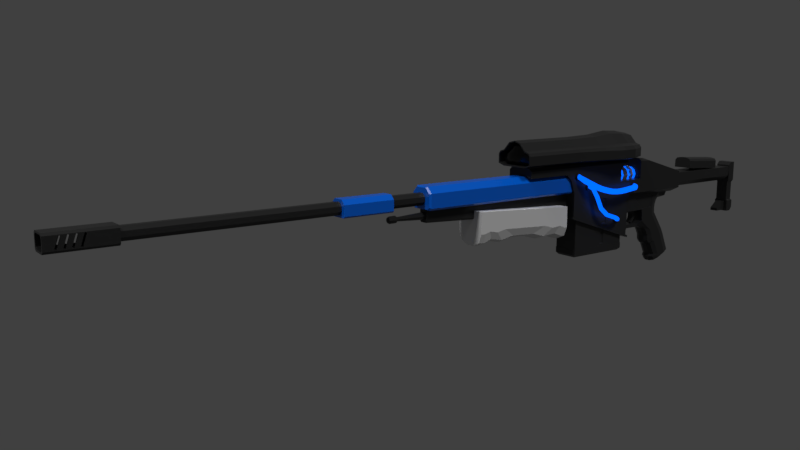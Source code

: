 # Source: Sniper.blend  (saved by Blender 2.79.0; exported with 4.5.12 LTS)
import bpy
from mathutils import Matrix  # noqa: F401  (used for matrix-valued properties, if any)

bpy.ops.wm.read_factory_settings(use_empty=True)
scene = bpy.context.scene
scene.name = 'Scene'

# ---- collections
col_collection_1 = bpy.data.collections.new('Collection 1'); scene.collection.children.link(col_collection_1)

# ---- materials (node trees are filled in below, after node groups)
mat_material_001 = bpy.data.materials.new('Material.001')
mat_material_001.alpha_threshold = 0.0
mat_material_001.roughness = 0.5
mat_material_002 = bpy.data.materials.new('Material.002')
mat_material_002.alpha_threshold = 0.0
mat_material_002.roughness = 0.5
mat_material_003 = bpy.data.materials.new('Material.003')
mat_material_003.alpha_threshold = 0.0
mat_material_003.roughness = 0.5
mat_material_004 = bpy.data.materials.new('Material.004')
mat_material_004.alpha_threshold = 0.0
mat_material_004.roughness = 0.5
mat_material_005 = bpy.data.materials.new('Material.005')
mat_material_005.alpha_threshold = 0.0
mat_material_005.roughness = 0.5

# ---- material node trees
mat_material_001.use_nodes = True; mat_material_001.node_tree.nodes.clear()
_N = mat_material_001.node_tree.nodes; _L = mat_material_001.node_tree.links
n0 = _N.new('ShaderNodeOutputMaterial'); n0.name = 'Material Output'; n0.location = (300, 300)
n1 = _N.new('ShaderNodeBsdfPrincipled'); n1.name = 'Principled BSDF'; n1.location = (10, 300)
n1.width = 150
n1.subsurface_method = 'BURLEY'
n1.inputs[0].default_value = (0.02539, 0.02539, 0.02539, 1.0)
n1.inputs[1].default_value = 0.1148
n1.inputs[2].default_value = 0.3115
n1.inputs[3].default_value = 1.45
n1.inputs[9].default_value = (1.0, 1.0, 1.0)
n1.inputs[13].default_value = 0.2377
_L.new(n1.outputs[0], n0.inputs[0])
n0.is_active_output = True
mat_material_002.use_nodes = True; mat_material_002.node_tree.nodes.clear()
_N = mat_material_002.node_tree.nodes; _L = mat_material_002.node_tree.links
n0 = _N.new('ShaderNodeOutputMaterial'); n0.name = 'Material Output'; n0.location = (300, 300)
n1 = _N.new('ShaderNodeEmission'); n1.name = 'Emission'; n1.location = (10, 300)
n1.inputs[0].default_value = (0.0, 0.08831, 0.8, 1.0)
n1.inputs[1].default_value = 2.0
_L.new(n1.outputs[0], n0.inputs[0])
n0.is_active_output = True
mat_material_003.use_nodes = True; mat_material_003.node_tree.nodes.clear()
_N = mat_material_003.node_tree.nodes; _L = mat_material_003.node_tree.links
n0 = _N.new('ShaderNodeOutputMaterial'); n0.name = 'Material Output'; n0.location = (300, 300)
n1 = _N.new('ShaderNodeBsdfPrincipled'); n1.name = 'Principled BSDF'; n1.location = (10, 300)
n1.width = 150
n1.subsurface_method = 'BURLEY'
n1.inputs[0].default_value = (0.0, 0.1392, 0.8, 1.0)
n1.inputs[2].default_value = 0.25
n1.inputs[3].default_value = 1.45
n1.inputs[9].default_value = (1.0, 1.0, 1.0)
_L.new(n1.outputs[0], n0.inputs[0])
n0.is_active_output = True
mat_material_004.use_nodes = True; mat_material_004.node_tree.nodes.clear()
_N = mat_material_004.node_tree.nodes; _L = mat_material_004.node_tree.links
n0 = _N.new('ShaderNodeOutputMaterial'); n0.name = 'Material Output'; n0.location = (300, 300)
n1 = _N.new('ShaderNodeBsdfPrincipled'); n1.name = 'Principled BSDF'; n1.location = (10, 300)
n1.width = 150
n1.subsurface_method = 'BURLEY'
n1.inputs[0].default_value = (0.3264, 0.3264, 0.3264, 1.0)
n1.inputs[1].default_value = 0.4098
n1.inputs[2].default_value = 0.1311
n1.inputs[3].default_value = 1.45
n1.inputs[9].default_value = (1.0, 1.0, 1.0)
_L.new(n1.outputs[0], n0.inputs[0])
n0.is_active_output = True
mat_material_005.use_nodes = True; mat_material_005.node_tree.nodes.clear()
_N = mat_material_005.node_tree.nodes; _L = mat_material_005.node_tree.links
n0 = _N.new('ShaderNodeOutputMaterial'); n0.name = 'Material Output'; n0.location = (300, 300)
n1 = _N.new('ShaderNodeBsdfGlass'); n1.name = 'Glass BSDF'; n1.location = (10, 300)
n1.distribution = 'BECKMANN'
n1.inputs[0].default_value = (0.8, 0.8, 0.8, 1.0)
n1.inputs[2].default_value = 1.45
_L.new(n1.outputs[0], n0.inputs[0])
n0.is_active_output = True

# ---- world
world_world = bpy.data.worlds.new('World'); scene.world = world_world
world_world.color = (0.05088, 0.05088, 0.05088)
world_world.use_sun_shadow = False
world_world.sun_shadow_jitter_overblur = 0.0
world_world.cycles.sampling_method = 'MANUAL'

# ---- cameras
cam_camera = bpy.data.cameras.new('Camera')
cam_camera.clip_end = 100.0
cam_camera.lens = 35.0
cam_camera.sensor_width = 32.0
cam_camera.sensor_height = 18.0
cam_camera.display_size = 2.0
cam_camera.dof.focus_distance = 0.0

# ---- lights
light_sun_001 = bpy.data.lights.new('Sun.001', 'SUN')
light_sun_001.transmission_factor = 0.0
light_sun_001.angle = 0.1993
light_sun_001.energy = 1.0
light_sun_001.shadow_buffer_clip_start = 0.5
light_sun_001.shadow_soft_size = 0.1
light_sun_001.shadow_cascade_max_distance = 1000.0
light_sun = bpy.data.lights.new('Sun', 'SUN')
light_sun.transmission_factor = 0.0
light_sun.angle = 0.1993
light_sun.energy = 1.0
light_sun.shadow_buffer_clip_start = 0.5
light_sun.shadow_soft_size = 0.1
light_sun.shadow_cascade_max_distance = 1000.0

# ---- meshes
me_cube = bpy.data.meshes.new('Cube')
me_cube.from_pydata([(-5.798, -0.9279, 1.346), (-5.798, 0.9279, 1.346), (1.0, -0.9279, 1.0), (1.0, 0.9279, 1.0), (-5.798, -0.2322, -0.654), (-5.798, -0.9279, 0.091), (-5.798, -0.7241, -0.4358), (-5.798, 0.9279, 0.1089), (-5.798, 0.2322, -0.654), (-5.798, 0.7241, -0.4306), (1.0, -0.9279, -0.255), (1.0, -0.2322, -1.0), (1.0, -0.7241, -0.7818), (1.0, 0.2322, -1.0), (1.0, 0.9279, -0.2371), (1.0, 0.7241, -0.7765), (0.08899, 0.2322, -0.74), (0.4365, 0.9279, -0.07623), (0.1908, 0.7241, -0.5456), (-0.9574, 0.2322, -0.8109), (-0.2107, 0.9279, -0.1201), (-0.7387, 0.7241, -0.6086), (-1.914, 0.2322, -0.5359), (-0.8021, 0.9279, 0.05003), (-1.588, 0.7241, -0.3643), (-2.885, 0.2322, -0.4864), (-3.996, 0.9279, 0.2126), (-3.21, 0.7241, -0.2817), (-3.871, 0.2322, -0.6626), (-4.606, 0.9279, 0.1036), (-4.086, 0.7241, -0.4382), (-4.767, 0.2322, -0.4929), (-5.16, 0.9279, 0.2086), (-4.882, 0.7241, -0.2874), (-4.767, -0.2322, -0.4929), (-5.151, -0.9279, 0.1921), (-4.879, -0.7241, -0.2923), (-3.871, -0.2322, -0.6626), (-4.589, -0.9279, 0.0856), (-4.081, -0.7241, -0.4435), (-2.885, -0.2322, -0.4864), (-3.97, -0.9279, 0.1962), (-3.203, -0.7241, -0.2865), (-1.914, -0.2322, -0.5359), (-0.8282, -0.9279, 0.03628), (-1.596, -0.7241, -0.3683), (-0.9574, -0.2322, -0.8109), (-0.2282, -0.9279, -0.1363), (-0.7438, -0.7241, -0.6133), (0.08899, -0.2322, -0.74), (0.4284, -0.9279, -0.09181), (0.1884, -0.7241, -0.5501), (-5.517, 0.9279, 0.0946), (-5.344, 0.2322, -0.6772), (-5.395, 0.7241, -0.4511), (-5.513, -0.9279, 0.07649), (-5.344, -0.2322, -0.6772), (-5.393, -0.7241, -0.4564), (0.8239, -0.9279, -0.246), (0.7194, -0.2322, -0.9857), (0.75, -0.7241, -0.7691), (0.8265, 0.9279, -0.2282), (0.7194, 0.2322, -0.9857), (0.7508, 0.7241, -0.7639)], [], [(55, 0, 5), (17, 3, 61), (10, 2, 58), (7, 1, 52), (13, 15, 14, 3, 2, 10, 12, 11), (3, 1, 0, 2), (52, 1, 32), (53, 31, 34, 56), (32, 1, 29), (29, 1, 26), (26, 1, 3, 23), (23, 3, 20), (58, 2, 50), (50, 2, 47), (47, 2, 44), (44, 2, 0, 41), (41, 0, 38), (35, 0, 55), (31, 28, 37, 34), (28, 25, 40, 37), (25, 22, 43, 40), (22, 19, 46, 43), (19, 16, 49, 46), (62, 13, 11, 59), (4, 6, 5, 0, 1, 7, 9, 8), (38, 0, 35), (61, 3, 14), (20, 3, 17), (16, 62, 59, 49), (53, 8, 9, 54), (54, 9, 7, 52), (59, 11, 12, 60), (60, 12, 10, 58), (62, 16, 18, 63), (63, 18, 17, 61), (16, 19, 21, 18), (18, 21, 20, 17), (19, 22, 24, 21), (21, 24, 23, 20), (22, 25, 27, 24), (24, 27, 26, 23), (25, 28, 30, 27), (27, 30, 29, 26), (28, 31, 33, 30), (30, 33, 32, 29), (56, 34, 36, 57), (57, 36, 35, 55), (34, 37, 39, 36), (36, 39, 38, 35), (37, 40, 42, 39), (39, 42, 41, 38), (40, 43, 45, 42), (42, 45, 44, 41), (43, 46, 48, 45), (45, 48, 47, 44), (46, 49, 51, 48), (48, 51, 50, 47), (31, 53, 54, 33), (33, 54, 52, 32), (4, 56, 57, 6), (6, 57, 55, 5), (49, 59, 60, 51), (51, 60, 58, 50), (13, 62, 63, 15), (15, 63, 61, 14), (8, 53, 56, 4)])
me_cube.use_remesh_preserve_volume = False
me_cube.use_remesh_preserve_attributes = False
me_cube.use_mirror_vertex_groups = False
me_cube.update()
me_cube_000 = bpy.data.meshes.new('Cube.000')
me_cube_000.from_pydata([(-5.448, -1.363, -0.6321), (-5.448, 1.363, -0.6321), (5.448, -1.342, -0.6173), (5.448, 1.342, -0.6173), (-5.448, 0.9492, -0.7675), (-5.448, -0.9492, -0.7675), (-5.448, -0.9185, 0.147), (-5.448, -0.4386, 0.6499), (-5.448, 2.98e-08, 0.7648), (-5.448, 0.4386, 0.6499), (-5.448, 0.9185, 0.147), (5.448, -0.946, -0.747), (5.448, 0.946, -0.747), (5.448, 0.9073, 0.129), (5.448, 0.4278, 0.6315), (5.448, 2.98e-08, 0.7436), (5.448, -0.4278, 0.6315), (5.448, -0.9073, 0.129), (-5.448, -1.363, -0.1062), (-5.448, -1.25, 0.04555), (-5.448, 1.25, 0.04555), (-5.448, 1.363, -0.1062), (5.448, -1.238, 0.02792), (5.448, -1.342, -0.113), (5.448, 1.342, -0.113), (5.448, 1.238, 0.02792), (5.448, 0.9621, -0.8479), (5.448, 1.443, -0.6903), (5.448, -1.443, -0.6903), (5.448, -0.9621, -0.8479), (5.448, 0.9621, 0.2177), (5.448, 0.481, 0.7219), (5.448, 2.98e-08, 0.8479), (5.448, -0.481, 0.7219), (5.448, -0.9621, 0.2177), (5.448, 1.299, 0.1146), (5.448, 1.443, -0.07974), (5.448, -1.443, -0.07974), (5.448, -1.299, 0.1146), (5.011, 0.9073, 0.129), (5.011, 0.946, -0.747), (5.011, -0.9073, 0.129), (5.011, -0.946, -0.747), (5.011, 0.4278, 0.6315), (5.011, 2.98e-08, 0.7436), (5.011, -0.4278, 0.6315), (5.011, 1.342, -0.6173), (5.011, -1.342, -0.6173), (5.011, 1.238, 0.02792), (5.011, 1.342, -0.113), (5.011, -1.342, -0.113), (5.011, -1.238, 0.02792), (5.156, 0.7325, 0.09475), (5.156, 0.7637, -0.6125), (5.156, -0.7325, 0.09475), (5.156, -0.7637, -0.6125), (5.156, 0.3454, 0.5005), (5.156, 2.98e-08, 0.591), (5.156, -0.3454, 0.5005), (5.156, 1.084, -0.5077), (5.156, -1.084, -0.5077), (5.156, 0.9995, 0.01315), (5.156, 1.084, -0.1006), (5.156, -1.084, -0.1006), (5.156, -0.9995, 0.01315), (5.259, 0.4494, 0.03928), (5.259, 0.4686, -0.3946), (5.259, -0.4494, 0.03928), (5.259, -0.4686, -0.3946), (5.259, 0.2119, 0.2882), (5.259, 2.98e-08, 0.3437), (5.259, -0.2119, 0.2882), (5.259, 0.6649, -0.3304), (5.259, -0.6649, -0.3304), (5.259, 0.6132, -0.01078), (5.259, 0.6649, -0.08058), (5.259, -0.6649, -0.08058), (5.259, -0.6132, -0.01078), (5.309, 2.98e-08, -0.04877), (-5.448, 1.443, -0.6903), (-5.448, 0.9621, -0.8479), (-5.448, -0.9621, -0.8479), (-5.448, -0.9621, 0.2177), (-5.448, -0.481, 0.7219), (-5.448, 2.98e-08, 0.8479), (-5.448, 0.481, 0.7219), (-5.448, 0.9621, 0.2177), (-5.448, -1.443, -0.6903), (-5.448, 1.443, -0.07974), (-5.448, 1.299, 0.1146), (-5.448, -1.299, 0.1146), (-5.448, -1.443, -0.07974), (-4.996, 2.98e-08, 0.7648), (-4.996, -0.9492, -0.7675), (-4.996, -0.4386, 0.6499), (-4.996, -0.9185, 0.147), (-4.996, 0.4386, 0.6499), (-4.996, 0.9185, 0.147), (-4.996, 0.9492, -0.7675), (-4.996, 1.363, -0.6321), (-4.996, -1.363, -0.6321), (-4.996, 1.363, -0.1062), (-4.996, 1.25, 0.04555), (-4.996, -1.25, 0.04555), (-4.996, -1.363, -0.1062), (-5.022, 2.98e-08, 0.7343), (-5.022, -0.9134, -0.7402), (-5.022, -0.4221, 0.6237), (-5.022, -0.8838, 0.1398), (-5.022, 0.4221, 0.6237), (-5.022, 0.8838, 0.1398), (-5.022, 0.9134, -0.7402), (-5.022, 1.311, -0.6099), (-5.022, -1.311, -0.6099), (-5.022, 1.311, -0.1039), (-5.022, 1.203, 0.0422), (-5.022, -1.203, 0.0422), (-5.022, -1.311, -0.1039), (-5.361, 5.96e-08, 0.4802), (-5.361, -0.6149, -0.5124), (-5.361, -0.2841, 0.4058), (-5.361, -0.595, 0.08002), (-5.361, 0.2841, 0.4058), (-5.361, 0.595, 0.08002), (-5.361, 0.6149, -0.5124), (-5.361, 0.8828, -0.4247), (-5.361, -0.8828, -0.4247), (-5.361, 0.8828, -0.08405), (-5.361, 0.81, 0.01428), (-5.361, -0.81, 0.01428), (-5.361, -0.8828, -0.08405), (-5.419, 8.941e-08, -0.04323), (5.024, -0.4205, 0.6199), (5.024, 1.319, -0.6075), (5.024, 1.319, -0.1119), (5.024, 0.4205, 0.6199), (5.024, 2.98e-08, 0.73), (5.024, 0.9297, -0.735), (5.024, -0.9297, -0.735), (5.024, -0.8917, 0.1259), (5.024, 1.217, 0.0266), (5.024, -1.319, -0.1119), (5.024, -1.217, 0.0266), (5.024, -1.319, -0.6075), (5.024, 0.8917, 0.1259), (1.582, 1.734, -0.6961), (1.582, -1.734, -0.6961), (1.582, 1.156, 0.2375), (1.582, 0.5779, 0.7833), (1.582, 3.463e-08, 0.9198), (1.582, -0.5779, 0.7833), (1.582, -1.156, 0.2375), (1.582, 1.156, -0.8472), (1.582, 1.561, 0.1259), (1.582, 1.734, -0.08456), (1.582, -1.561, 0.1259), (1.582, -1.734, -0.08456), (1.582, -1.156, -0.8472), (4.193, -1.981, -0.6961), (4.193, 1.32, 0.2766), (4.193, 0.6602, 0.9048), (4.193, 3.38e-08, 1.062), (4.193, -0.6602, 0.9048), (4.193, -1.32, 0.2766), (4.193, 1.783, 0.1482), (4.193, -1.981, -0.09408), (4.193, 1.981, -0.6961), (4.193, 1.32, -0.8472), (4.193, 1.981, -0.09408), (4.193, -1.783, 0.1482), (4.193, -1.32, -0.8472), (3.043, 2.083, -0.6961), (3.043, 1.388, -0.8472), (3.043, 2.083, -0.09781), (3.043, -1.875, 0.1569), (3.043, -1.388, -0.8472), (3.043, -2.083, -0.6961), (3.043, 1.388, 0.2919), (3.043, 0.6942, 0.9525), (3.043, 3.243e-08, 1.118), (3.043, -0.6942, 0.9525), (3.043, -1.388, 0.2919), (3.043, 1.875, 0.1569), (3.043, -2.083, -0.09781), (-0.6265, 1.443, -0.6903), (-0.6265, 0.9621, -0.8479), (-0.6265, 1.443, -0.07974), (-0.6265, -1.299, 0.1146), (-0.6265, -0.9621, -0.8479), (-0.6265, -1.443, -0.6903), (-0.6265, 0.9621, 0.2177), (-0.6265, 0.481, 0.7219), (-0.6265, 2.98e-08, 0.8479), (-0.6265, -0.481, 0.7219), (-0.6265, -0.9621, 0.2177), (-0.6265, 1.299, 0.1146), (-0.6265, -1.443, -0.07974)], [], [(166, 168, 36, 27), (23, 2, 47, 50), (12, 3, 46, 40), (194, 82, 90, 187), (170, 29, 28, 158), (195, 89, 86, 190), (20, 21, 101, 102), (190, 86, 85, 191), (191, 85, 84, 192), (192, 84, 83, 193), (193, 83, 82, 194), (166, 27, 26, 167), (167, 26, 29, 170), (22, 23, 50, 51), (24, 25, 48, 49), (16, 17, 41, 45), (11, 12, 40, 42), (189, 196, 91, 87), (5, 0, 100, 93), (9, 10, 97, 96), (21, 1, 99, 101), (8, 9, 96, 92), (164, 35, 36, 168), (187, 90, 91, 196), (10, 20, 102, 97), (3, 12, 26, 27), (11, 2, 28, 29), (14, 13, 30, 31), (15, 14, 31, 32), (16, 15, 32, 33), (17, 16, 33, 34), (25, 24, 36, 35), (23, 22, 38, 37), (2, 23, 37, 28), (22, 17, 34, 38), (13, 25, 35, 30), (24, 3, 27, 36), (12, 11, 29, 26), (134, 140, 61, 62), (132, 139, 54, 58), (138, 137, 53, 55), (136, 132, 58, 57), (133, 134, 62, 59), (135, 136, 57, 56), (2, 11, 42, 47), (17, 22, 51, 41), (13, 14, 43, 39), (25, 13, 39, 48), (14, 15, 44, 43), (3, 24, 49, 46), (15, 16, 45, 44), (52, 56, 69, 65), (54, 64, 77, 67), (60, 55, 68, 73), (63, 60, 73, 76), (53, 59, 72, 66), (64, 63, 76, 77), (142, 141, 63, 64), (137, 133, 59, 53), (141, 143, 60, 63), (143, 138, 55, 60), (139, 142, 64, 54), (144, 135, 56, 52), (140, 144, 52, 61), (75, 74, 78), (71, 67, 78), (68, 66, 78), (70, 71, 78), (72, 75, 78), (69, 70, 78), (61, 52, 65, 74), (56, 57, 70, 69), (59, 62, 75, 72), (57, 58, 71, 70), (55, 53, 66, 68), (58, 54, 67, 71), (62, 61, 74, 75), (77, 76, 78), (66, 72, 78), (76, 73, 78), (73, 68, 78), (67, 77, 78), (65, 69, 78), (74, 65, 78), (4, 1, 79, 80), (5, 4, 80, 81), (7, 6, 82, 83), (8, 7, 83, 84), (9, 8, 84, 85), (10, 9, 85, 86), (0, 5, 81, 87), (21, 20, 89, 88), (19, 18, 91, 90), (18, 0, 87, 91), (6, 19, 90, 82), (20, 10, 86, 89), (1, 21, 88, 79), (101, 99, 112, 114), (92, 96, 109, 105), (97, 102, 115, 110), (94, 92, 105, 107), (103, 95, 108, 116), (95, 94, 107, 108), (1, 4, 98, 99), (18, 19, 103, 104), (4, 5, 93, 98), (0, 18, 104, 100), (6, 7, 94, 95), (19, 6, 95, 103), (7, 8, 92, 94), (113, 117, 130, 126), (111, 106, 119, 124), (117, 116, 129, 130), (112, 111, 124, 125), (115, 114, 127, 128), (106, 113, 126, 119), (96, 97, 110, 109), (93, 100, 113, 106), (102, 101, 114, 115), (99, 98, 111, 112), (104, 103, 116, 117), (98, 93, 106, 111), (100, 104, 117, 113), (127, 125, 131), (118, 122, 131), (123, 128, 131), (120, 118, 131), (129, 121, 131), (121, 120, 131), (108, 107, 120, 121), (116, 108, 121, 129), (107, 105, 118, 120), (110, 115, 128, 123), (105, 109, 122, 118), (114, 112, 125, 127), (109, 110, 123, 122), (122, 123, 131), (119, 126, 131), (128, 127, 131), (125, 124, 131), (130, 129, 131), (124, 119, 131), (126, 130, 131), (48, 39, 144, 140), (39, 43, 135, 144), (41, 51, 142, 139), (47, 42, 138, 143), (50, 47, 143, 141), (40, 46, 133, 137), (51, 50, 141, 142), (43, 44, 136, 135), (46, 49, 134, 133), (44, 45, 132, 136), (42, 40, 137, 138), (45, 41, 139, 132), (49, 48, 140, 134), (174, 155, 156, 183), (195, 153, 154, 186), (176, 183, 156, 146), (185, 152, 157, 188), (184, 145, 152, 185), (180, 150, 151, 181), (179, 149, 150, 180), (178, 148, 149, 179), (177, 147, 148, 178), (182, 153, 147, 177), (188, 157, 146, 189), (181, 151, 155, 174), (184, 186, 154, 145), (34, 163, 169, 38), (35, 164, 159, 30), (30, 159, 160, 31), (31, 160, 161, 32), (32, 161, 162, 33), (33, 162, 163, 34), (28, 37, 165, 158), (38, 169, 165, 37), (182, 164, 168, 173), (172, 167, 170, 175), (171, 166, 167, 172), (175, 170, 158, 176), (171, 173, 168, 166), (145, 154, 173, 171), (157, 175, 176, 146), (145, 171, 172, 152), (152, 172, 175, 157), (153, 182, 173, 154), (163, 181, 174, 169), (164, 182, 177, 159), (159, 177, 178, 160), (160, 178, 179, 161), (161, 179, 180, 162), (162, 180, 181, 163), (158, 165, 183, 176), (169, 174, 183, 165), (79, 88, 186, 184), (81, 188, 189, 87), (79, 184, 185, 80), (80, 185, 188, 81), (89, 195, 186, 88), (155, 187, 196, 156), (146, 156, 196, 189), (150, 193, 194, 151), (149, 192, 193, 150), (148, 191, 192, 149), (147, 190, 191, 148), (153, 195, 190, 147), (151, 194, 187, 155)])
me_cube_000.polygons.foreach_set('use_smooth', [0, 0, 0, 0, 0, 0, 0, 0, 0, 0, 0, 0, 0, 0, 0, 0, 0, 0, 0, 0, 0, 0, 0, 0, 0, 0, 0, 0, 0, 0, 0, 0, 0, 0, 0, 0, 0, 0, 1, 1, 1, 1, 1, 1, 0, 0, 0, 0, 0, 0, 0, 1, 1, 1, 1, 1, 1, 1, 1, 1, 1, 1, 1, 1, 1, 1, 1, 1, 1, 1, 1, 1, 1, 1, 1, 1, 1, 1, 1, 1, 1, 1, 1, 1, 0, 0, 0, 0, 0, 0, 0, 0, 0, 0, 0, 0, 0, 1, 1, 1, 1, 1, 1, 0, 0, 0, 0, 0, 0, 0, 1, 1, 1, 1, 1, 1, 1, 1, 1, 1, 1, 1, 1, 1, 1, 1, 1, 1, 1, 1, 1, 1, 1, 1, 1, 1, 1, 1, 1, 1, 1, 1, 1, 1, 1, 1, 1, 1, 1, 1, 1, 1, 1, 1, 1, 1, 0, 0, 0, 0, 0, 0, 0, 0, 0, 0, 0, 0, 0, 0, 0, 0, 0, 0, 0, 0, 0, 0, 0, 0, 0, 0, 0, 0, 0, 0, 0, 0, 0, 0, 0, 0, 0, 0, 0, 0, 0, 0, 0, 0, 0, 0, 0, 0, 0, 0, 0, 0])
me_cube_000.polygons.foreach_set('material_index', [0, 0, 0, 0, 0, 0, 0, 0, 0, 0, 0, 0, 0, 0, 0, 0, 0, 0, 0, 0, 0, 0, 0, 0, 0, 0, 0, 0, 0, 0, 0, 0, 0, 0, 0, 0, 0, 0, 4, 4, 4, 4, 4, 4, 0, 0, 0, 0, 0, 0, 0, 4, 4, 4, 4, 4, 4, 4, 4, 4, 4, 4, 4, 4, 4, 4, 4, 4, 4, 4, 4, 4, 4, 4, 4, 4, 4, 4, 4, 4, 4, 4, 4, 4, 0, 0, 0, 0, 0, 0, 0, 0, 0, 0, 0, 0, 0, 4, 4, 4, 4, 4, 4, 0, 0, 0, 0, 0, 0, 0, 4, 4, 4, 4, 4, 4, 4, 4, 4, 4, 4, 4, 4, 4, 4, 4, 4, 4, 4, 4, 4, 4, 4, 4, 4, 4, 4, 4, 4, 4, 4, 4, 4, 4, 4, 4, 4, 4, 4, 4, 4, 4, 4, 4, 4, 4, 0, 0, 0, 0, 0, 0, 0, 0, 0, 0, 0, 0, 0, 0, 0, 0, 0, 0, 0, 0, 0, 0, 0, 0, 0, 0, 0, 0, 0, 0, 0, 0, 0, 0, 0, 0, 0, 0, 0, 0, 0, 0, 0, 0, 0, 0, 0, 0, 0, 0, 0, 0])
me_cube_000.materials.append(mat_material_001)
me_cube_000.materials.append(mat_material_002)
me_cube_000.materials.append(mat_material_003)
me_cube_000.materials.append(mat_material_004)
me_cube_000.materials.append(mat_material_005)
me_cube_000.use_remesh_preserve_volume = False
me_cube_000.use_remesh_preserve_attributes = False
me_cube_000.use_mirror_vertex_groups = False
me_cube_000.update()
me_cube_002 = bpy.data.meshes.new('Cube.002')
me_cube_002.from_pydata([(0.2972, -1.0, -1.793), (0.2972, -1.0, 2.086), (0.2972, 1.0, -1.793), (0.2972, 1.0, 2.086), (0.8602, -1.0, -1.793), (0.8602, -1.0, 2.086), (0.8602, 1.0, -1.793), (0.8602, 1.0, 2.086), (-3.746, 1.012, -2.023), (-3.746, -1.012, -2.023), (3.746, 1.012, -2.023), (3.746, -1.012, -2.023), (-3.746, 1.012, -2.621), (-3.746, -1.012, -2.621), (3.746, 1.012, -2.621), (3.746, -1.012, -2.621), (-3.53, 0.833, -2.872), (-3.53, -0.833, -2.872), (3.53, 0.833, -2.872), (3.53, -0.833, -2.872), (-3.701, -1.0, -2.023), (-3.701, -1.0, 2.872), (-3.701, 1.0, 2.872), (-3.701, 1.0, -2.023), (3.701, 1.0, -2.023), (3.701, 1.0, 2.872), (3.701, -1.0, 2.872), (3.701, -1.0, -2.023), (0.4098, -0.9231, -1.698), (0.4098, -0.9231, 1.991), (0.4098, 0.9231, 1.991), (0.4098, 0.9231, -1.698), (0.7476, 0.9231, -1.698), (0.7476, 0.9231, 1.991), (0.7476, -0.9231, 1.991), (0.7476, -0.9231, -1.698)], [], [(20, 21, 22, 23), (7, 6, 32, 33), (24, 25, 26, 27), (0, 4, 35, 28), (27, 20, 9, 11), (25, 22, 21, 26), (10, 11, 15, 14), (23, 24, 10, 8), (20, 23, 8, 9), (24, 27, 11, 10), (15, 13, 17, 19), (9, 8, 12, 13), (11, 9, 13, 15), (8, 10, 14, 12), (16, 18, 19, 17), (12, 14, 18, 16), (14, 15, 19, 18), (13, 12, 16, 17), (0, 1, 21, 20), (3, 2, 23, 22), (2, 6, 24, 23), (7, 3, 22, 25), (6, 7, 25, 24), (5, 4, 27, 26), (4, 0, 20, 27), (1, 5, 26, 21), (31, 30, 33, 32), (35, 34, 29, 28), (6, 2, 31, 32), (1, 0, 28, 29), (5, 1, 29, 34), (4, 5, 34, 35), (3, 7, 33, 30), (2, 3, 30, 31)])
me_cube_002.materials.append(mat_material_001)
me_cube_002.use_remesh_preserve_volume = False
me_cube_002.use_remesh_preserve_attributes = False
me_cube_002.use_mirror_vertex_groups = False
me_cube_002.update()
me_cube_001 = bpy.data.meshes.new('Cube.001')
me_cube_001.from_pydata([(10.42, -0.5973, -0.6204), (10.42, -0.5973, 1.167), (10.42, 1.403, -0.6201), (10.42, 1.403, 1.167), (10.86, -0.5973, -0.6204), (10.86, -0.5973, 1.167), (10.86, 1.403, -0.6201), (13.02, 1.403, 0.8652), (10.48, 1.344, 1.105), (10.8, -0.5384, 1.105), (10.48, -0.5384, -0.5583), (10.86, 1.403, 1.167), (18.9, -0.5973, 1.259), (18.9, 1.403, 1.259), (25.6, 0.7121, 1.461), (25.6, 0.7121, 2.103), (25.6, 0.09335, 2.103), (25.6, 0.09335, 1.461), (13.33, 0.9861, 0.7079), (13.33, 0.9861, -1.434), (13.33, -0.1807, -1.434), (13.33, -0.1807, 0.7079), (13.58, 0.9861, 0.9776), (13.58, -0.1807, 0.9776), (18.52, 0.9902, 0.9776), (18.52, -0.1847, 0.9776), (13.59, 0.9861, -0.1576), (13.59, -0.1807, -0.1576), (13.59, -0.1807, -1.434), (13.59, 0.9861, -1.434), (17.97, 0.9861, 0.973), (17.97, -0.1807, 0.973), (17.05, 0.5857, 0.09033), (16.48, 0.9861, 0.1814), (16.87, 0.8688, 0.1307), (16.48, -0.1807, 0.1814), (17.05, 0.2198, 0.09033), (16.87, -0.06338, 0.1307), (17.0, 0.2198, -0.1576), (16.42, -0.1807, -0.1576), (16.83, -0.06338, -0.1576), (16.42, 0.9861, -0.1576), (17.0, 0.5857, -0.1576), (16.83, 0.8688, -0.1576), (16.69, 0.9861, 0.6058), (17.17, 0.5857, 0.3504), (17.0, 0.8688, 0.4418), (17.17, 0.2198, 0.3504), (16.69, -0.1807, 0.6058), (17.0, -0.06338, 0.4418), (17.11, 0.9861, 0.9754), (17.35, 0.5857, 0.5182), (17.26, 0.8688, 0.7181), (17.35, 0.2198, 0.5182), (17.11, -0.1807, 0.9754), (17.26, -0.06338, 0.7181), (17.97, 0.5857, 0.5475), (17.97, 0.8688, 0.6721), (17.97, 0.2198, 0.5475), (17.97, -0.06338, 0.6721), (13.59, 0.9861, -1.183), (13.59, -0.1807, -1.183), (15.1, 0.04209, -1.403), (15.1, 0.7634, -1.403), (15.1, 0.7634, -1.214), (15.1, 0.04209, -1.214), (13.68, 0.01913, -1.183), (13.68, 0.7863, -1.183), (13.68, 0.7863, -1.434), (13.68, 0.01913, -1.434), (13.8, 0.07699, -1.183), (13.8, 0.7285, -1.434), (13.8, 0.7285, -1.183), (13.8, 0.07699, -1.434), (14.95, 0.07699, -1.183), (14.95, 0.7285, -1.434), (14.95, 0.7285, -1.183), (14.95, 0.07699, -1.434), (15.26, -0.1807, -0.1576), (15.26, 0.9861, -0.1576), (16.46, -0.1807, -0.6334), (17.02, 0.2398, -0.4717), (16.86, -0.05752, -0.5191), (17.95, 0.2398, -1.795), (17.38, -0.1807, -1.947), (17.79, -0.05752, -1.839), (17.38, 0.9861, -1.947), (17.95, 0.5657, -1.795), (17.79, 0.863, -1.839), (17.02, 0.5657, -0.4717), (16.46, 0.9861, -0.6334), (16.86, 0.863, -0.5191), (18.71, 0.2398, -3.437), (18.13, -0.1807, -3.69), (18.56, -0.05752, -3.517), (18.13, 0.9861, -3.69), (18.71, 0.5657, -3.437), (18.56, 0.863, -3.517), (18.01, -0.05752, -2.257), (17.6, -0.1807, -2.381), (18.18, 0.2398, -2.204), (18.18, 0.5657, -2.204), (18.01, 0.863, -2.257), (17.6, 0.9861, -2.381), (15.36, 0.2043, -1.43), (16.1, -0.1807, -1.599), (15.3, -0.1807, -0.9645), (15.58, -0.06791, -1.457), (16.1, 0.9861, -1.599), (15.36, 0.6011, -1.43), (15.3, 0.9861, -0.9645), (15.58, 0.8734, -1.457), (16.07, 0.2043, -2.636), (16.55, -0.1807, -2.383), (16.21, -0.06791, -2.561), (16.55, 0.9861, -2.383), (16.07, 0.6011, -2.636), (16.21, 0.8734, -2.561), (17.43, -0.1807, -4.01), (16.93, 0.2043, -4.237), (17.08, -0.06791, -4.17), (16.93, 0.6011, -4.237), (17.43, 0.9861, -4.01), (17.08, 0.8734, -4.17), (15.86, 0.2043, -1.892), (16.42, -0.1807, -1.912), (16.02, -0.06791, -1.898), (16.42, 0.9861, -1.912), (15.86, 0.6011, -1.892), (16.02, 0.8734, -1.898), (16.52, -0.1807, -2.127), (16.02, 0.2043, -2.232), (16.17, -0.06791, -2.201), (16.02, 0.6011, -2.232), (16.52, 0.9861, -2.127), (16.17, 0.8734, -2.201), (16.3, -0.1807, -1.736), (15.67, 0.2043, -1.613), (15.85, -0.06791, -1.649), (15.67, 0.6011, -1.613), (16.3, 0.9861, -1.736), (15.85, 0.8734, -1.649), (16.72, 0.9861, -2.645), (16.18, 0.6011, -2.808), (16.34, 0.8734, -2.76), (16.18, 0.2043, -2.808), (16.72, -0.1807, -2.645), (16.34, -0.06791, -2.76), (16.88, 0.9861, -2.718), (16.44, 0.6011, -2.926), (16.57, 0.8734, -2.865), (16.44, 0.2043, -2.926), (16.88, -0.1807, -2.718), (16.57, -0.06791, -2.865), (17.37, 0.9861, -3.694), (16.82, 0.6011, -3.697), (16.98, 0.8734, -3.697), (16.82, 0.2043, -3.697), (17.37, -0.1807, -3.694), (16.98, -0.06791, -3.697), (16.72, 0.6011, -3.917), (17.31, 0.9861, -3.822), (16.9, 0.8734, -3.889), (16.72, 0.2043, -3.917), (17.31, -0.1807, -3.822), (16.9, -0.06791, -3.889), (16.44, -0.1807, 0.8134), (14.47, -0.1807, 0.7499), (16.34, 0.9861, 0.1643), (15.1, 0.9861, 0.01996), (15.19, -0.1807, -0.07569), (16.3, -0.1807, -0.07081), (14.54, 0.9861, 0.6712), (16.41, 0.9861, 0.6144), (15.19, 0.9861, -0.07569), (16.3, 0.9861, -0.07081), (14.47, 0.9861, 0.7499), (16.44, 0.9861, 0.8134), (16.39, -0.1393, 0.7857), (14.54, -0.1393, 0.7261), (16.29, 0.9448, 0.1763), (15.13, 0.9448, 0.04086), (15.21, -0.1393, -0.04893), (16.26, -0.1393, -0.04434), (14.6, 0.9448, 0.6522), (16.36, 0.9448, 0.5988), (15.21, 0.9448, -0.04893), (16.26, 0.9448, -0.04434), (14.54, 0.9448, 0.7261), (16.39, 0.9448, 0.7857), (7.523, -0.5973, 1.76), (7.523, 1.403, 1.76), (6.773, -0.5973, 3.047), (6.773, 1.403, 3.047), (3.44, 1.403, 3.503), (6.071, 0.8378, 3.695), (6.071, -0.03235, 3.695), (3.44, -0.5973, 3.503), (3.44, -0.5973, 3.047), (3.44, 1.403, 3.047), (7.209, 1.403, 2.657), (7.209, -0.5973, 2.657), (7.399, 1.448, 0.1753), (7.399, -0.6422, 0.1753), (13.15, 1.448, -1.73), (13.15, -0.6422, -1.73), (7.399, 1.448, 0.02339), (7.399, -0.6422, 0.02339), (13.15, 1.448, -1.882), (13.15, -0.6422, -1.882), (7.941, 1.251, -0.1562), (7.941, -0.4453, -0.1562), (12.61, 1.251, -1.702), (12.61, -0.4453, -1.702), (7.941, 1.251, 1.684), (7.941, -0.4453, 1.684), (12.61, 1.251, 1.684), (12.61, -0.4453, 1.684), (7.523, -0.5973, 0.1343), (7.523, 1.403, 0.1343), (13.02, 1.403, -1.689), (10.48, -0.5384, 1.105), (13.02, -0.5973, 0.8652), (13.02, -0.5973, -1.689), (13.34, 1.403, 1.259), (13.34, -0.5973, 1.259), (10.48, 1.344, -0.5579), (10.8, 1.344, -0.5579), (10.8, -0.5384, -0.5583), (10.8, 1.344, 1.105), (14.38, 1.403, 3.503), (12.27, 1.403, 2.225), (12.43, -0.5973, 3.265), (14.38, -0.5973, 3.503), (13.05, 1.403, 3.503), (12.27, -0.5973, 2.225), (12.87, -0.03235, 3.695), (14.38, -0.4073, 3.695), (12.27, -0.5973, 3.022), (12.43, 1.403, 3.265), (12.27, 1.403, 3.022), (14.38, 1.213, 3.695), (12.87, 0.8378, 3.695), (13.05, -0.5973, 3.503), (14.38, 1.403, 2.225), (14.38, -0.5973, 2.225), (3.44, -0.4073, 3.695), (3.44, 1.213, 3.695), (13.05, 1.213, 3.695), (13.05, -0.4073, 3.695), (6.071, -0.03235, 3.913), (6.071, 0.8378, 3.913), (12.87, 0.8378, 3.913), (12.87, -0.03235, 3.913), (6.071, -0.3139, 4.036), (6.071, 1.119, 4.036), (12.87, 1.119, 4.036), (12.87, -0.3139, 4.036), (6.071, -0.2002, 4.237), (6.071, 1.006, 4.237), (12.87, 1.006, 4.237), (12.87, -0.2002, 4.237), (7.204, -0.3139, 4.036), (7.204, 1.119, 4.036), (6.647, 1.006, 4.237), (6.647, -0.3139, 4.036), (6.647, 1.119, 4.036), (6.647, -0.2002, 4.237), (7.204, 1.006, 4.237), (7.816, -0.2002, 4.237), (8.373, -0.2002, 4.237), (8.373, -0.3139, 4.036), (8.373, 1.119, 4.036), (7.204, -0.2002, 4.237), (7.816, 1.006, 4.237), (7.816, -0.3139, 4.036), (7.816, 1.119, 4.036), (8.373, 1.006, 4.237), (9.542, -0.2002, 4.237), (9.542, -0.3139, 4.036), (9.542, 1.119, 4.036), (8.985, -0.2002, 4.237), (9.542, 1.006, 4.237), (8.985, 1.006, 4.237), (8.985, -0.3139, 4.036), (8.985, 1.119, 4.036), (10.15, -0.2002, 4.237), (10.71, -0.3139, 4.036), (10.71, 1.119, 4.036), (10.15, 1.006, 4.237), (10.15, -0.3139, 4.036), (10.15, 1.119, 4.036), (10.71, 1.006, 4.237), (10.71, -0.2002, 4.237), (11.88, -0.2002, 4.237), (11.88, -0.3139, 4.036), (11.88, 1.119, 4.036), (11.32, -0.2002, 4.237), (11.88, 1.006, 4.237), (11.32, 1.006, 4.237), (11.32, -0.3139, 4.036), (11.32, 1.119, 4.036), (22.75, 0.6044, 2.304), (22.75, 0.2011, 2.304), (25.98, 0.7121, 1.461), (25.98, 0.7121, 2.103), (25.98, 0.09335, 2.103), (25.98, 0.09335, 1.461), (25.6, 0.7121, 1.675), (25.6, 0.7121, 1.889), (25.6, 0.09335, 1.889), (25.6, 0.09335, 1.675), (25.98, 0.7121, 1.675), (25.98, 0.7121, 1.889), (25.98, 0.09335, 1.889), (25.98, 0.09335, 1.675), (25.6, 0.6377, 1.725), (25.6, 0.6377, 1.838), (25.6, 0.1678, 1.838), (25.6, 0.1678, 1.725), (25.98, 0.6377, 1.725), (25.98, 0.6377, 1.838), (25.98, 0.1678, 1.838), (25.98, 0.1678, 1.725), (25.98, 0.9374, 1.179), (25.98, 0.9374, 2.385), (25.98, -0.132, 2.385), (25.98, -0.132, 1.179), (26.63, -0.132, 1.179), (26.63, -0.132, 2.619), (26.63, 0.9374, 1.179), (26.63, 0.9374, 2.619), (26.2, 0.9374, 2.619), (26.2, -0.132, 2.619), (25.98, 0.6856, -0.5392), (25.98, 0.1199, -0.5392), (26.63, 0.9374, -0.4744), (26.63, -0.132, -0.4744), (25.98, 0.6856, -1.242), (25.98, 0.1199, -1.242), (26.41, 0.9374, -1.307), (26.41, -0.132, -1.307), (26.55, -0.03981, -0.3864), (26.55, 0.8453, -0.3864), (25.98, 0.8453, -0.3864), (25.98, -0.03981, -0.3864), (26.55, 0.8453, 0.9802), (25.98, 0.8453, 0.9802), (25.98, -0.03981, 0.9802), (26.55, -0.03981, 0.9802), (25.98, 0.1199, -1.041), (26.63, -0.132, -1.041), (26.63, 0.9374, -1.041), (25.98, 0.6856, -1.041), (25.98, 0.9374, -0.4744), (25.98, -0.132, -0.4744), (25.98, 0.9374, -1.307), (25.98, -0.132, -1.307), (25.98, -0.132, -1.041), (25.98, 0.9374, -1.041), (25.68, 0.6856, -0.5392), (25.68, 0.1199, -0.5392), (25.05, 0.6856, -1.242), (25.05, 0.1199, -1.242), (25.05, 0.1199, -1.041), (25.05, 0.6856, -1.041), (8.962, -0.6517, 2.294), (9.109, -0.9372, 2.131), (9.017, -0.651, 2.218), (9.152, -0.8722, 2.081), (9.016, -0.6506, 2.126), (9.147, -0.8194, 2.005), (8.962, -0.6506, 2.051), (9.093, -0.7989, 1.932), (8.873, -0.651, 2.023), (9.013, -0.8186, 1.89), (8.785, -0.6516, 2.051), (8.937, -0.8709, 1.894), (8.731, -0.6523, 2.127), (8.893, -0.9359, 1.944), (8.731, -0.6527, 2.219), (8.899, -0.9887, 2.02), (8.786, -0.6527, 2.294), (8.952, -1.009, 2.093), (8.874, -0.6523, 2.323), (9.032, -0.9895, 2.136), (9.392, -1.151, 1.489), (9.43, -1.07, 1.465), (9.418, -0.9917, 1.417), (9.359, -0.9463, 1.362), (9.275, -0.9509, 1.321), (9.2, -1.004, 1.31), (9.161, -1.085, 1.334), (9.174, -1.163, 1.382), (9.233, -1.208, 1.437), (9.316, -1.204, 1.478), (9.729, -1.23, 0.6964), (9.762, -1.144, 0.697), (9.748, -1.058, 0.6643), (9.693, -1.006, 0.6109), (9.618, -1.007, 0.5571), (9.551, -1.062, 0.5235), (9.518, -1.149, 0.5229), (9.531, -1.234, 0.5555), (9.586, -1.286, 0.609), (9.662, -1.285, 0.6628), (10.25, -1.295, 0.2329), (10.27, -1.206, 0.2467), (10.26, -1.12, 0.215), (10.21, -1.071, 0.1499), (10.16, -1.076, 0.0763), (10.11, -1.135, 0.02226), (10.09, -1.225, 0.008457), (10.11, -1.311, 0.04016), (10.15, -1.36, 0.1053), (10.21, -1.354, 0.1789), (11.28, -1.217, -0.09055), (11.28, -1.128, -0.06403), (11.25, -1.043, -0.09077), (11.22, -0.9935, -0.1605), (11.18, -0.9989, -0.2467), (11.16, -1.057, -0.3163), (11.17, -1.146, -0.3428), (11.19, -1.231, -0.3161), (11.23, -1.281, -0.2463), (11.26, -1.275, -0.1602), (11.76, -0.9654, -0.2633), (11.7, -0.9063, -0.2275), (11.63, -0.8497, -0.2484), (11.57, -0.8174, -0.3178), (11.56, -0.8216, -0.4094), (11.59, -0.8607, -0.4881), (11.65, -0.9198, -0.5238), (11.72, -0.9763, -0.503), (11.77, -1.009, -0.4335), (11.79, -1.004, -0.3419), (11.95, -0.65, -0.2999), (11.86, -0.6504, -0.2624), (11.77, -0.6508, -0.2819), (11.71, -0.6511, -0.351), (11.7, -0.6512, -0.4433), (11.75, -0.6509, -0.5234), (11.83, -0.6506, -0.5609), (11.92, -0.6501, -0.5414), (11.98, -0.6499, -0.4723), (11.99, -0.6498, -0.3801), (7.848, -0.6633, 3.082), (7.918, -0.8653, 2.949), (7.962, -0.6618, 3.042), (8.007, -0.7939, 2.909), (8.031, -0.6608, 2.942), (8.061, -0.7508, 2.81), (8.028, -0.6609, 2.821), (8.059, -0.7526, 2.689), (7.955, -0.6619, 2.725), (8.001, -0.7984, 2.592), (7.839, -0.6634, 2.69), (7.911, -0.8709, 2.558), (7.725, -0.6649, 2.73), (7.822, -0.9423, 2.598), (7.656, -0.6658, 2.83), (7.768, -0.9854, 2.697), (7.659, -0.6658, 2.951), (7.77, -0.9837, 2.818), (7.732, -0.6648, 3.047), (7.827, -0.9378, 2.914), (8.2, -1.001, 2.798), (8.234, -0.8883, 2.768), (8.227, -0.8041, 2.682), (8.183, -0.7803, 2.571), (8.119, -0.8259, 2.479), (8.059, -0.9236, 2.441), (8.025, -1.036, 2.471), (8.032, -1.12, 2.558), (8.076, -1.144, 2.668), (8.14, -1.098, 2.76), (8.497, -1.133, 2.625), (8.523, -1.017, 2.599), (8.51, -0.9303, 2.516), (8.462, -0.905, 2.407), (8.399, -0.9511, 2.315), (8.345, -1.051, 2.274), (8.319, -1.166, 2.3), (8.332, -1.253, 2.383), (8.38, -1.278, 2.491), (8.443, -1.232, 2.584), (8.857, -1.185, 2.458), (8.879, -1.069, 2.433), (8.865, -0.9813, 2.351), (8.819, -0.9566, 2.241), (8.76, -1.004, 2.147), (8.71, -1.105, 2.104), (8.688, -1.222, 2.128), (8.703, -1.309, 2.21), (8.748, -1.334, 2.32), (8.807, -1.286, 2.414), (9.215, -1.193, 2.302), (9.234, -1.076, 2.279), (9.22, -0.9889, 2.196), (9.178, -0.9651, 2.085), (9.124, -1.014, 1.988), (9.079, -1.116, 1.943), (9.06, -1.234, 1.965), (9.074, -1.321, 2.048), (9.116, -1.345, 2.159), (9.17, -1.296, 2.256), (9.589, -1.214, 2.162), (9.606, -1.096, 2.14), (9.593, -1.009, 2.057), (9.556, -0.9864, 1.944), (9.509, -1.037, 1.844), (9.47, -1.14, 1.796), (9.453, -1.258, 1.818), (9.466, -1.345, 1.901), (9.503, -1.368, 2.014), (9.55, -1.318, 2.114), (9.985, -1.266, 2.043), (9.998, -1.147, 2.022), (9.988, -1.061, 1.938), (9.957, -1.039, 1.823), (9.919, -1.091, 1.72), (9.886, -1.196, 1.67), (9.873, -1.315, 1.691), (9.883, -1.401, 1.775), (9.913, -1.423, 1.89), (9.952, -1.371, 1.993), (10.37, -1.288, 1.951), (10.38, -1.169, 1.931), (10.37, -1.083, 1.846), (10.35, -1.063, 1.728), (10.32, -1.116, 1.624), (10.3, -1.223, 1.571), (10.29, -1.342, 1.591), (10.29, -1.427, 1.676), (10.32, -1.448, 1.793), (10.34, -1.394, 1.898), (10.7, -1.263, 1.891), (10.7, -1.144, 1.872), (10.7, -1.058, 1.786), (10.69, -1.039, 1.667), (10.67, -1.093, 1.561), (10.65, -1.2, 1.507), (10.65, -1.32, 1.526), (10.65, -1.405, 1.611), (10.66, -1.425, 1.73), (10.68, -1.37, 1.837), (11.07, -1.281, 1.859), (11.08, -1.161, 1.84), (11.07, -1.076, 1.754), (11.07, -1.057, 1.635), (11.06, -1.112, 1.527), (11.06, -1.219, 1.473), (11.05, -1.339, 1.492), (11.06, -1.424, 1.577), (11.06, -1.443, 1.697), (11.07, -1.389, 1.804), (11.46, -1.279, 1.85), (11.45, -1.159, 1.831), (11.45, -1.073, 1.746), (11.45, -1.054, 1.626), (11.45, -1.109, 1.518), (11.46, -1.217, 1.463), (11.46, -1.336, 1.482), (11.46, -1.422, 1.568), (11.46, -1.441, 1.687), (11.46, -1.386, 1.795), (11.84, -1.249, 1.862), (11.83, -1.13, 1.843), (11.82, -1.045, 1.758), (11.83, -1.025, 1.638), (11.84, -1.08, 1.53), (11.85, -1.186, 1.476), (11.86, -1.305, 1.495), (11.87, -1.391, 1.58), (11.87, -1.41, 1.7), (11.86, -1.356, 1.808), (12.22, -1.228, 1.888), (12.2, -1.111, 1.868), (12.19, -1.026, 1.782), (12.19, -1.007, 1.663), (12.21, -1.06, 1.556), (12.24, -1.165, 1.502), (12.26, -1.282, 1.522), (12.27, -1.366, 1.608), (12.27, -1.386, 1.727), (12.25, -1.333, 1.834), (12.66, -1.18, 1.921), (12.62, -1.067, 1.9), (12.6, -0.9855, 1.813), (12.6, -0.9664, 1.694), (12.63, -1.017, 1.587), (12.67, -1.118, 1.535), (12.71, -1.231, 1.556), (12.73, -1.312, 1.643), (12.73, -1.331, 1.762), (12.7, -1.28, 1.869), (13.18, -1.13, 1.952), (13.12, -1.029, 1.929), (13.08, -0.9561, 1.841), (13.08, -0.9401, 1.721), (13.11, -0.9868, 1.615), (13.17, -1.078, 1.564), (13.24, -1.18, 1.587), (13.27, -1.253, 1.675), (13.28, -1.269, 1.795), (13.24, -1.222, 1.901), (13.51, -0.9108, 1.967), (13.4, -0.8692, 1.943), (13.33, -0.8404, 1.854), (13.31, -0.8354, 1.734), (13.37, -0.8563, 1.628), (13.47, -0.895, 1.578), (13.58, -0.9366, 1.602), (13.66, -0.9654, 1.691), (13.67, -0.9703, 1.811), (13.62, -0.9495, 1.916), (13.63, -0.6647, 1.98), (13.51, -0.6657, 1.956), (13.43, -0.6664, 1.867), (13.42, -0.6665, 1.747), (13.48, -0.666, 1.641), (13.59, -0.6651, 1.591), (13.7, -0.6641, 1.615), (13.79, -0.6634, 1.704), (13.8, -0.6633, 1.824), (13.74, -0.6638, 1.929), (11.84, -0.5744, -0.1465), (11.84, -0.7029, -0.1465), (11.99, -0.5744, -0.1949), (11.99, -0.7029, -0.1949), (12.08, -0.5744, -0.3217), (12.08, -0.7029, -0.3217), (12.08, -0.5744, -0.4785), (12.08, -0.7029, -0.4785), (11.99, -0.5744, -0.6053), (11.99, -0.7029, -0.6053), (11.84, -0.5744, -0.6537), (11.84, -0.7029, -0.6537), (11.69, -0.5744, -0.6053), (11.69, -0.7029, -0.6053), (11.6, -0.5744, -0.4785), (11.6, -0.7029, -0.4785), (11.6, -0.5744, -0.3217), (11.6, -0.7029, -0.3217), (11.69, -0.5744, -0.1949), (11.69, -0.7029, -0.1949), (8.882, -0.5744, 2.354), (8.882, -0.7029, 2.354), (9.031, -0.5744, 2.306), (9.031, -0.7029, 2.306), (9.123, -0.5744, 2.179), (9.123, -0.7029, 2.179), (9.123, -0.5744, 2.022), (9.123, -0.7029, 2.022), (9.031, -0.5744, 1.895), (9.031, -0.7029, 1.895), (8.882, -0.5744, 1.847), (8.882, -0.7029, 1.847), (8.732, -0.5744, 1.895), (8.732, -0.7029, 1.895), (8.64, -0.5744, 2.022), (8.64, -0.7029, 2.022), (8.64, -0.5744, 2.179), (8.64, -0.7029, 2.179), (8.732, -0.5744, 2.306), (8.732, -0.7029, 2.306), (7.846, -0.5744, 3.11), (7.846, -0.7029, 3.11), (7.995, -0.5744, 3.061), (7.995, -0.7029, 3.061), (8.087, -0.5744, 2.934), (8.087, -0.7029, 2.934), (8.087, -0.5744, 2.778), (8.087, -0.7029, 2.778), (7.995, -0.5744, 2.651), (7.995, -0.7029, 2.651), (7.846, -0.5744, 2.603), (7.846, -0.7029, 2.603), (7.697, -0.5744, 2.651), (7.697, -0.7029, 2.651), (7.605, -0.5744, 2.778), (7.605, -0.7029, 2.778), (7.605, -0.5744, 2.934), (7.605, -0.7029, 2.934), (7.697, -0.5744, 3.061), (7.697, -0.7029, 3.061), (13.61, -0.5744, 2.032), (13.61, -0.7029, 2.032), (13.76, -0.5744, 1.984), (13.76, -0.7029, 1.984), (13.85, -0.5744, 1.857), (13.85, -0.7029, 1.857), (13.85, -0.5744, 1.7), (13.85, -0.7029, 1.7), (13.76, -0.5744, 1.573), (13.76, -0.7029, 1.573), (13.61, -0.5744, 1.525), (13.61, -0.7029, 1.525), (13.46, -0.5744, 1.573), (13.46, -0.7029, 1.573), (13.37, -0.5744, 1.7), (13.37, -0.7029, 1.7), (13.37, -0.5744, 1.857), (13.37, -0.7029, 1.857), (13.46, -0.5744, 1.984), (13.46, -0.7029, 1.984), (14.11, 0.9564, 2.543), (14.53, 0.9564, 2.543), (14.11, 0.8507, 2.243), (14.53, 0.8507, 2.243), (14.11, 0.5738, 2.058), (14.53, 0.5738, 2.058), (14.11, 0.2316, 2.058), (14.53, 0.2316, 2.058), (14.11, -0.04522, 2.243), (14.53, -0.04522, 2.243), (14.11, -0.151, 2.543), (14.53, -0.151, 2.543), (14.11, -0.04522, 2.842), (14.53, -0.04522, 2.842), (14.11, 0.2316, 3.027), (14.53, 0.2316, 3.027), (14.11, 0.5738, 3.027), (14.53, 0.5738, 3.027), (14.11, 0.8507, 2.842), (14.53, 0.8507, 2.842), (13.91, 1.114, 2.543), (13.91, 0.9783, 2.158), (13.91, 0.6226, 1.92), (13.91, 0.1829, 1.92), (13.91, -0.1728, 2.158), (13.91, -0.3087, 2.543), (13.91, -0.1728, 2.927), (13.91, 0.1829, 3.165), (13.91, 0.6226, 3.165), (13.91, 0.9783, 2.927), (13.7, 1.114, 2.543), (13.7, 0.9783, 2.158), (13.7, 0.6226, 1.92), (13.7, 0.1829, 1.92), (13.7, -0.1728, 2.158), (13.7, -0.3087, 2.543), (13.7, -0.1728, 2.927), (13.7, 0.1829, 3.165), (13.7, 0.6226, 3.165), (13.7, 0.9783, 2.927), (13.7, 0.4027, 2.543), (13.37, 0.4027, 2.543), (13.37, 1.092, 2.543), (13.37, 0.96, 2.17), (13.37, 0.6156, 1.94), (13.37, 0.1899, 1.94), (13.37, -0.1546, 2.17), (13.37, -0.2861, 2.543), (13.37, -0.1546, 2.915), (13.37, 0.1899, 3.145), (13.37, 0.6156, 3.145), (13.37, 0.96, 2.915), (13.12, 1.092, 2.543), (13.12, 0.96, 2.17), (13.12, 0.6156, 1.94), (13.12, 0.1899, 1.94), (13.12, -0.1546, 2.17), (13.12, -0.2861, 2.543), (13.12, -0.1546, 2.915), (13.12, 0.1899, 3.145), (13.12, 0.6156, 3.145), (13.12, 0.96, 2.915), (13.0, 1.014, 2.543), (13.0, 0.8972, 2.212), (13.0, 0.5916, 2.008), (13.0, 0.2139, 2.008), (13.0, -0.09172, 2.212), (13.0, -0.2084, 2.543), (13.0, -0.09172, 2.873), (13.0, 0.2139, 3.077), (13.0, 0.5916, 3.077), (13.0, 0.8972, 2.873), (12.58, 1.014, 2.543), (12.58, 0.8972, 2.212), (12.58, 0.5916, 2.008), (12.58, 0.2139, 2.008), (12.58, -0.09172, 2.212), (12.58, -0.2084, 2.543), (12.58, -0.09172, 2.873), (12.58, 0.2139, 3.077), (12.58, 0.5916, 3.077), (12.58, 0.8972, 2.873), (12.58, 1.195, 2.543), (12.58, 1.043, 2.115), (12.58, 0.6474, 1.85), (12.58, 0.158, 1.85), (12.58, -0.2378, 2.115), (12.58, -0.3891, 2.543), (12.58, -0.2378, 2.971), (12.58, 0.158, 3.236), (12.58, 0.6474, 3.236), (12.58, 1.043, 2.971), (12.2, 1.195, 2.543), (12.2, 1.043, 2.115), (12.2, 0.6474, 1.85), (12.2, 0.158, 1.85), (12.2, -0.2378, 2.115), (12.2, -0.3891, 2.543), (12.2, -0.2378, 2.971), (12.2, 0.158, 3.236), (12.2, 0.6474, 3.236), (12.2, 1.043, 2.971), (7.803, -0.07567, 3.173), (7.803, -0.4678, 2.781), (7.803, 1.273, 2.781), (7.803, 0.8811, 3.173), (-4.539, 0.228, 1.518), (-4.539, 0.5774, 1.518), (7.803, -0.4678, 1.879), (7.619, 0.06712, 1.747), (7.619, 0.7383, 1.747), (7.803, 1.273, 1.879), (7.803, 1.141, 1.747), (7.803, -0.3358, 1.747), (-4.539, 0.5774, 1.168), (-4.539, 0.228, 1.168), (-4.539, 0.06712, 1.747), (-4.539, 0.7383, 1.747), (-4.539, 0.4027, 1.59), (-4.539, 0.4027, 1.096), (-4.539, 0.1556, 1.343), (-4.539, 0.6498, 1.343), (-6.661, 0.4027, 1.575), (-6.661, 0.4027, 1.47), (-6.661, 0.4923, 1.433), (-6.661, 0.4027, 1.216), (-6.661, 0.4923, 1.253), (-6.661, 0.276, 1.343), (-6.661, 0.3131, 1.253), (-6.661, 0.5295, 1.343), (-6.661, 0.3131, 1.433), (-7.081, 0.4027, 1.575), (-6.661, 0.567, 1.507), (-6.661, 0.4027, 1.111), (-6.661, 0.567, 1.179), (-6.661, 0.1704, 1.343), (-6.661, 0.2385, 1.179), (-6.661, 0.635, 1.343), (-6.661, 0.2385, 1.507), (-7.081, 0.567, 1.507), (-7.081, 0.4027, 1.111), (-7.081, 0.567, 1.179), (-7.081, 0.1704, 1.343), (-7.081, 0.2385, 1.179), (-7.081, 0.635, 1.343), (-7.081, 0.2385, 1.507), (-7.247, 0.4027, 1.343), (-7.198, 0.4027, 1.51), (-7.198, 0.5205, 1.461), (-7.198, 0.4027, 1.176), (-7.198, 0.5205, 1.225), (-7.198, 0.2361, 1.343), (-7.198, 0.2849, 1.225), (-7.198, 0.5693, 1.343), (-7.198, 0.2849, 1.461), (-4.723, 0.7792, 2.55), (-4.723, 0.5596, 2.771), (-4.723, 0.2481, 2.771), (-4.723, 0.02722, 2.552), (-4.723, 0.5573, 2.019), (-4.723, 0.7782, 2.238), (-4.723, 0.0263, 2.24), (-4.723, 0.2459, 2.02), (-23.07, 0.7792, 2.55), (-23.07, 0.5596, 2.771), (-23.07, 0.2481, 2.771), (-23.07, 0.02722, 2.552), (-23.07, 0.5573, 2.019), (-23.07, 0.7782, 2.238), (-23.07, 0.0263, 2.24), (-23.07, 0.2459, 2.02), (-23.07, 1.025, 2.767), (-23.07, 0.8972, 2.895), (-23.07, 0.9015, 2.862), (-23.07, 0.9509, 2.791), (-23.07, -0.09021, 2.895), (-23.07, -0.2183, 2.767), (-23.07, -0.1437, 2.791), (-23.07, -0.09449, 2.862), (-23.07, 0.8957, 1.895), (-23.07, 1.024, 2.023), (-23.07, 0.9492, 1.999), (-23.07, 0.8999, 1.928), (-23.07, -0.2194, 2.023), (-23.07, -0.09174, 1.895), (-23.07, -0.09609, 1.928), (-23.07, -0.1455, 1.999), (-26.63, 0.9274, 2.67), (-26.63, 0.7997, 2.798), (-26.63, 0.8972, 2.895), (-26.63, 0.00698, 2.798), (-26.63, -0.1211, 2.67), (-26.63, -0.09021, 2.895), (-26.63, 0.7985, 1.992), (-26.63, 0.9265, 2.12), (-26.63, 0.8957, 1.895), (-26.63, -0.1219, 2.12), (-26.63, 0.005753, 1.992), (-26.63, -0.09174, 1.895), (-26.63, 1.025, 2.767), (-26.63, -0.2183, 2.767), (-26.63, 1.024, 2.023), (-26.63, -0.2194, 2.023), (-23.29, 0.7997, 2.798), (-23.29, 0.9274, 2.67), (-23.29, 0.005753, 1.992), (-23.29, -0.1219, 2.12), (-23.29, -0.1211, 2.67), (-23.29, 0.00698, 2.798), (-23.29, 0.9265, 2.12), (-23.29, 0.7985, 1.992), (-7.203, 0.05252, 2.928), (-7.203, -0.2346, 2.641), (-7.203, 1.04, 2.641), (-7.203, 0.7529, 2.928), (-7.203, -0.2346, 1.981), (-7.203, 1.04, 1.981), (-7.203, 0.9433, 1.884), (-7.203, -0.1379, 1.884), (-10.6, 0.05252, 2.928), (-10.6, -0.2346, 2.641), (-10.6, 1.04, 2.641), (-10.6, 0.7529, 2.928), (-10.6, -0.2346, 1.981), (-10.6, 1.04, 1.981), (-10.6, 0.9433, 1.884), (-10.6, -0.1379, 1.884), (14.34, 0.2008, -0.3461), (14.03, 0.2008, 0.35), (14.34, 0.6046, -0.3461), (14.03, 0.6046, 0.35), (15.08, 0.2008, -0.3461), (15.42, 0.2008, 0.35), (15.08, 0.6046, -0.3461), (15.42, 0.6046, 0.35), (14.66, 0.6046, -0.4523), (14.66, 0.2008, -0.4523), (15.07, 0.6046, -0.4523), (15.07, 0.2008, -0.4523), (14.67, 0.6046, -0.6698), (14.67, 0.2008, -0.6698), (14.94, 0.6046, -0.7109), (14.94, 0.2008, -0.7109), (14.47, 0.6046, -1.058), (14.47, 0.2008, -1.058), (14.55, 0.6046, -1.121), (14.55, 0.2008, -1.121), (14.6, 0.2008, -0.8946), (14.75, 0.2008, -0.9875), (14.75, 0.6046, -0.9875), (14.6, 0.6046, -0.8946), (-24.6, 1.025, 2.7), (-24.6, -0.2184, 2.7), (-24.6, -0.09133, 2.7), (-24.61, -0.1211, 2.67), (-24.6, 0.8977, 2.7), (-24.61, 0.9274, 2.67), (-24.81, 1.024, 2.06), (-24.81, -0.2193, 2.06), (-24.79, 0.9265, 2.12), (-24.81, -0.06163, 2.06), (-24.79, -0.1219, 2.12), (-24.81, 0.8661, 2.06), (-25.32, 1.024, 2.098), (-25.32, -0.2193, 2.098), (-25.31, 0.9265, 2.12), (-25.32, -0.09948, 2.098), (-25.31, -0.1219, 2.12), (-25.32, 0.904, 2.098), (-25.1, 1.025, 2.738), (-25.1, -0.2183, 2.738), (-25.1, 0.8599, 2.738), (-25.1, -0.05336, 2.738), (-25.13, -0.1211, 2.67), (-25.13, 0.9274, 2.67), (-25.21, 1.024, 2.06), (-25.21, -0.2193, 2.06), (-25.21, -0.06162, 2.06), (-25.21, 0.8661, 2.06), (-25.19, 0.9265, 2.12), (-25.19, -0.1219, 2.12), (-24.93, 1.024, 2.098), (-24.93, -0.2193, 2.098), (-24.93, -0.09948, 2.098), (-24.93, 0.904, 2.098), (-24.71, 1.025, 2.738), (-24.71, -0.2183, 2.738), (-24.71, -0.05336, 2.738), (-24.71, 0.8599, 2.738), (-24.99, 1.025, 2.7), (-24.99, -0.2184, 2.7), (-24.99, -0.09133, 2.7), (-25.0, -0.1211, 2.67), (-24.99, 0.8977, 2.7), (-25.0, 0.9274, 2.67), (-26.0, 1.024, 2.06), (-26.0, -0.2193, 2.06), (-26.0, -0.06162, 2.06), (-26.0, 0.8661, 2.06), (-25.98, 0.9265, 2.12), (-25.98, -0.1219, 2.12), (-25.89, 1.025, 2.738), (-25.89, -0.2183, 2.738), (-25.89, 0.8599, 2.738), (-25.89, -0.05336, 2.738), (-26.11, 1.024, 2.098), (-26.11, -0.2193, 2.098), (-26.11, -0.09948, 2.098), (-26.11, 0.904, 2.098), (-24.73, -0.1211, 2.67), (-24.73, 0.9274, 2.67), (-24.92, 0.9265, 2.12), (-24.92, -0.1219, 2.12), (-25.71, 1.024, 2.098), (-25.71, -0.2193, 2.098), (-25.71, -0.09948, 2.098), (-25.71, 0.904, 2.098), (-25.6, 1.024, 2.06), (-25.6, -0.2193, 2.06), (-25.6, -0.06163, 2.06), (-25.6, 0.8661, 2.06), (-25.7, 0.9265, 2.12), (-25.7, -0.1219, 2.12), (-25.58, 0.9265, 2.12), (-25.58, -0.1219, 2.12), (-25.49, 1.025, 2.738), (-25.49, -0.2183, 2.738), (-25.49, 0.8599, 2.738), (-25.49, -0.05335, 2.738), (-25.51, -0.1211, 2.67), (-25.51, 0.9274, 2.67), (-25.38, 1.025, 2.7), (-25.38, -0.2184, 2.7), (-25.38, -0.09133, 2.7), (-25.39, -0.1211, 2.67), (-25.38, 0.8977, 2.7), (-25.39, 0.9274, 2.67), (-25.91, -0.1211, 2.67), (-25.91, 0.9274, 2.67), (-26.1, 0.9265, 2.12), (-26.1, -0.1219, 2.12), (-25.78, 1.025, 2.7), (-25.78, -0.2184, 2.7), (-25.78, -0.09133, 2.7), (-25.79, -0.1211, 2.67), (-25.78, 0.8977, 2.7), (-25.79, 0.9274, 2.67), (13.76, 1.04, 2.543), (13.76, 0.9186, 2.198), (13.76, 0.5998, 1.985), (13.76, 0.2057, 1.985), (13.76, -0.1131, 2.198), (13.76, -0.2349, 2.543), (13.76, -0.1131, 2.888), (13.76, 0.2057, 3.101), (13.76, 0.5998, 3.101), (13.76, 0.9186, 2.888), (13.31, 1.04, 2.543), (13.31, 0.9186, 2.198), (13.31, 0.5998, 1.985), (13.31, 0.2057, 1.985), (13.31, -0.1131, 2.198), (13.31, -0.2349, 2.543), (13.31, -0.1131, 2.888), (13.31, 0.2057, 3.101), (13.31, 0.5998, 3.101), (13.31, 0.9186, 2.888), (13.67, 0.8538, 2.155), (13.67, 0.6645, 2.028), (13.67, 0.1409, 2.028), (13.67, -0.04836, 2.155), (13.67, -0.2102, 2.613), (13.67, -0.1379, 2.817), (13.67, 0.2857, 3.101), (13.67, 0.5197, 3.101), (13.67, 0.9433, 2.817), (13.67, 1.016, 2.613), (13.4, 0.8538, 2.155), (13.4, 0.6645, 2.028), (13.4, 0.1409, 2.028), (13.4, -0.04836, 2.155), (13.4, -0.2102, 2.613), (13.4, -0.1379, 2.817), (13.4, 0.2857, 3.101), (13.4, 0.5197, 3.101), (13.4, 0.9433, 2.817), (13.4, 1.016, 2.613), (13.67, 1.016, 2.473), (13.67, 0.9433, 2.268), (13.67, 0.5197, 1.985), (13.67, 0.2857, 1.985), (13.67, -0.1379, 2.268), (13.67, -0.2102, 2.473), (13.67, -0.04836, 2.931), (13.67, 0.1409, 3.057), (13.67, 0.6645, 3.057), (13.67, 0.8538, 2.931), (13.4, 1.016, 2.473), (13.4, 0.9433, 2.268), (13.4, 0.5197, 1.985), (13.4, 0.2857, 1.985), (13.4, -0.1379, 2.268), (13.4, -0.2102, 2.473), (13.4, -0.04836, 2.931), (13.4, 0.1409, 3.057), (13.4, 0.6645, 3.057), (13.4, 0.8538, 2.931), (13.67, 0.8388, 2.177), (13.67, 0.6495, 2.051), (13.67, 0.1559, 2.051), (13.67, -0.03335, 2.177), (13.67, -0.1847, 2.604), (13.67, -0.1124, 2.808), (13.67, 0.2857, 3.074), (13.67, 0.5197, 3.074), (13.67, 0.9178, 2.808), (13.67, 0.9901, 2.604), (13.4, 0.8388, 2.177), (13.4, 0.6495, 2.051), (13.4, 0.1559, 2.051), (13.4, -0.03335, 2.177), (13.4, -0.1847, 2.604), (13.4, -0.1124, 2.808), (13.4, 0.2857, 3.074), (13.4, 0.5197, 3.074), (13.4, 0.9178, 2.808), (13.4, 0.9901, 2.604), (13.67, 0.9901, 2.482), (13.67, 0.9178, 2.277), (13.67, 0.5197, 2.012), (13.67, 0.2857, 2.012), (13.67, -0.1124, 2.277), (13.67, -0.1847, 2.482), (13.67, -0.03335, 2.908), (13.67, 0.1559, 3.035), (13.67, 0.6495, 3.035), (13.67, 0.8388, 2.908), (13.4, 0.9901, 2.482), (13.4, 0.9178, 2.277), (13.4, 0.5197, 2.012), (13.4, 0.2857, 2.012), (13.4, -0.1124, 2.277), (13.4, -0.1847, 2.482), (13.4, -0.03335, 2.908), (13.4, 0.1559, 3.035), (13.4, 0.6495, 3.035), (13.4, 0.8388, 2.908), (18.9, 0.02606, 1.259), (18.9, -0.3159, 1.601), (18.9, 1.121, 1.601), (18.9, 0.7794, 1.259), (25.6, 0.7794, 1.259), (25.6, 1.121, 1.601), (25.6, -0.3159, 1.601), (25.6, 0.02606, 1.259), (-4.723, -0.3686, 2.735), (-4.622, -0.4678, 2.781), (-4.622, -0.07567, 3.173), (-4.723, -0.0109, 3.093), (-4.723, 0.8169, 3.093), (-4.622, 0.8811, 3.173), (-4.622, 1.273, 2.781), (-4.723, 1.175, 2.735), (-4.622, -0.4678, 1.879), (-4.723, -0.3686, 1.952), (-4.723, 1.174, 1.952), (-4.622, 1.273, 1.879), (-4.622, 1.141, 1.747), (-4.723, 1.023, 1.802), (-4.723, -0.2188, 1.802), (-4.622, -0.3358, 1.747), (7.619, 0.637, 0.3924), (7.619, 0.7383, 0.4938), (7.619, 0.06712, 0.4938), (7.619, 0.1684, 0.3924), (-4.539, 0.1684, 0.9386), (-4.539, 0.06712, 1.04), (-4.539, 0.7383, 1.04), (-4.539, 0.637, 0.9386), (14.73, -0.4073, 3.695), (14.73, 1.213, 3.695), (21.75, 0.6044, 2.299), (18.9, 1.403, 2.477), (18.9, -0.5973, 2.477), (21.75, 0.2011, 2.299), (15.31, 1.403, 3.503), (15.31, -0.5973, 3.503), (25.6, -0.3159, 2.305), (18.9, -0.3159, 2.298), (25.6, 1.121, 2.305), (18.9, 1.121, 2.298), (22.75, 0.2011, 2.404), (21.75, 0.2011, 2.459), (22.75, 0.6044, 2.404), (21.75, 0.6044, 2.459), (23.91, -0.2597, 2.333), (20.6, -0.2597, 2.53), (23.91, 1.065, 2.333), (20.6, 1.065, 2.53), (23.95, 0.1808, 3.109), (23.94, -0.2597, 2.881), (23.95, -0.1306, 3.042), (20.63, -0.2597, 3.078), (20.64, 0.1808, 3.306), (20.64, -0.1306, 3.239), (23.94, 1.065, 2.881), (23.95, 0.6247, 3.109), (23.95, 0.9361, 3.042), (20.64, 0.6247, 3.306), (20.63, 1.065, 3.078), (20.64, 0.9361, 3.239)], [], [(7, 220, 6), (4, 5, 9, 228), (220, 7, 18, 19), (5, 1, 221, 9), (223, 218, 203, 205), (7, 224, 22, 18), (222, 223, 20, 21), (7, 6, 11, 231), (228, 9, 221, 10), (226, 8, 229, 227), (13, 1156, 24), (13, 224, 244, 1188), (13, 1188, 1196, 1155), (1153, 12, 25), (1187, 1190, 1198, 1200), (1193, 1194, 1154, 1159), (1156, 1153, 25, 24), (15, 16, 306, 305), (22, 50, 44, 173, 177, 176, 172, 18), (225, 222, 21, 23), (223, 220, 19, 20), (224, 13, 24, 30, 50, 22), (1156, 1157, 1160, 1153), (15, 309, 308, 14, 1158, 1195), (12, 225, 23, 54, 31, 25), (1155, 1196, 1195, 1158), (53, 51, 56, 58), (31, 59, 58, 56, 57, 30), (41, 79, 26, 169, 174, 175, 168, 33), (48, 166, 171, 35), (47, 45, 51, 53), (76, 74, 65, 64), (20, 19, 29, 28), (35, 171, 170, 27, 78, 39), (27, 26, 79, 78), (20, 28, 61, 27, 21), (30, 24, 25, 31), (21, 167, 166, 48, 54, 23), (36, 32, 45, 47), (38, 42, 32, 36), (18, 26, 60, 29, 19), (48, 35, 37, 49), (49, 37, 36, 47), (33, 44, 46, 34), (34, 46, 45, 32), (35, 39, 40, 37), (37, 40, 38, 36), (54, 48, 49, 55), (55, 49, 47, 53), (44, 50, 52, 46), (46, 52, 51, 45), (41, 33, 34, 43), (43, 34, 32, 42), (50, 30, 57, 52), (52, 57, 56, 51), (31, 54, 55, 59), (59, 55, 53, 58), (44, 33, 168, 173), (108, 86, 140), (61, 60, 26, 27), (77, 75, 63, 62), (75, 76, 64, 63), (74, 77, 62, 65), (134, 86, 115), (104, 109, 139, 137), (64, 65, 106, 110), (108, 110, 90, 86), (61, 28, 69, 66), (29, 60, 67, 68), (28, 29, 68, 69), (60, 61, 66, 67), (66, 69, 73, 70), (68, 67, 72, 71), (69, 68, 71, 73), (67, 66, 70, 72), (70, 73, 77, 74), (71, 72, 76, 75), (73, 71, 75, 77), (72, 70, 74, 76), (83, 87, 89, 81), (63, 64, 110), (106, 78, 79, 110), (80, 84, 85, 82), (82, 85, 83, 81), (86, 90, 91, 88), (88, 91, 89, 87), (84, 105, 136), (78, 106, 80, 39), (39, 80, 82, 40), (40, 82, 81, 38), (38, 81, 89, 42), (42, 89, 91, 43), (43, 91, 90, 41), (110, 79, 41, 90), (84, 113, 146, 99), (115, 86, 103, 142), (97, 94, 93, 95), (97, 96, 92, 94), (93, 164, 118), (121, 123, 122, 95, 93, 118, 120, 119), (84, 136, 125), (161, 95, 122), (127, 86, 134), (124, 128, 133, 131), (137, 139, 128, 124), (142, 103, 148), (84, 125, 130), (140, 86, 127), (65, 62, 106), (62, 63, 109, 104), (112, 116, 143, 145), (86, 88, 102, 103), (84, 130, 113), (163, 160, 121, 119), (131, 133, 116, 112), (83, 85, 98, 100), (85, 84, 99, 98), (87, 83, 100, 101), (88, 87, 101, 102), (151, 149, 155, 157), (145, 143, 149, 151), (99, 146, 152), (103, 102, 97, 95), (157, 155, 160, 163), (99, 152, 158, 93), (148, 103, 95, 154), (100, 98, 94, 92), (98, 99, 93, 94), (101, 100, 92, 96), (102, 101, 96, 97), (93, 158, 164), (154, 95, 161), (111, 110, 108), (131, 112, 114, 132), (132, 114, 113, 130), (134, 115, 117, 135), (135, 117, 116, 133), (161, 122, 123, 162), (162, 123, 121, 160), (146, 113, 114, 147), (147, 114, 112, 145), (137, 124, 126, 138), (138, 126, 125, 136), (140, 127, 129, 141), (141, 129, 128, 139), (124, 131, 132, 126), (126, 132, 130, 125), (127, 134, 135, 129), (129, 135, 133, 128), (104, 137, 138, 107), (107, 138, 136, 105), (108, 140, 141, 111), (111, 141, 139, 109), (115, 142, 144, 117), (117, 144, 143, 116), (152, 146, 147, 153), (153, 147, 145, 151), (142, 148, 150, 144), (144, 150, 149, 143), (158, 152, 153, 159), (159, 153, 151, 157), (148, 154, 156, 150), (150, 156, 155, 149), (164, 158, 159, 165), (165, 159, 157, 163), (154, 161, 162, 156), (156, 162, 160, 155), (118, 164, 165, 120), (120, 165, 163, 119), (106, 105, 84, 80), (110, 111, 63), (109, 63, 111), (104, 107, 62), (62, 107, 106), (107, 105, 106), (219, 218, 190, 191), (175, 174, 186, 187), (170, 171, 183, 182), (172, 169, 26, 18), (174, 169, 181, 186), (171, 166, 178, 183), (166, 167, 179, 178), (170, 167, 21, 27), (185, 180, 181, 184), (180, 187, 186, 181), (184, 188, 189, 185), (183, 178, 179, 182), (168, 175, 187, 180), (169, 172, 184, 181), (172, 176, 188, 184), (173, 168, 180, 185), (177, 173, 185, 189), (176, 177, 189, 188), (167, 170, 182, 179), (201, 238, 232, 192), (232, 238, 240, 239), (193, 192, 198, 199), (200, 201, 192, 193), (199, 198, 197, 194), (194, 197, 246, 247), (240, 238, 235, 231), (192, 232, 243, 197, 198), (191, 190, 201, 200), (245, 244, 231, 235), (190, 235, 238, 201), (204, 205, 209, 208), (219, 220, 204, 202), (218, 219, 202, 203), (220, 223, 205, 204), (208, 209, 213, 212), (203, 202, 206, 207), (205, 203, 207, 209), (202, 204, 208, 206), (213, 211, 215, 217), (207, 206, 210, 211), (209, 207, 211, 213), (206, 208, 212, 210), (214, 216, 217, 215), (210, 212, 216, 214), (212, 213, 217, 216), (211, 210, 214, 215), (11, 3, 191, 231), (3, 11, 229, 8), (6, 2, 226, 227), (1, 0, 10, 221), (0, 4, 228, 10), (11, 6, 227, 229), (2, 3, 8, 226), (2, 6, 220, 219), (196, 236, 253, 250), (234, 239, 193, 199, 194), (239, 240, 200, 193), (248, 234, 194, 247), (243, 249, 246, 197), (239, 234, 243, 232), (249, 243, 234, 248), (241, 230, 233, 237), (233, 230, 244, 245), (196, 195, 247, 246), (195, 242, 248, 247), (236, 196, 246, 249), (242, 236, 249, 248), (251, 250, 254, 255), (195, 196, 250, 251), (236, 242, 252, 253), (242, 195, 251, 252), (257, 256, 260, 261), (253, 252, 256, 257), (252, 251, 255, 266, 263, 276, 272, 285, 280, 291, 288, 301, 296, 256), (250, 253, 257, 295, 300, 287, 290, 279, 284, 271, 275, 262, 265, 254), (261, 260, 298, 294), (256, 296, 298, 260), (254, 265, 267, 258), (255, 254, 258, 259), (275, 276, 274, 269), (263, 262, 273, 268), (288, 287, 293, 292), (301, 300, 295, 296), (300, 301, 299, 297), (272, 271, 270, 277), (276, 275, 271, 272), (299, 301, 288, 292), (289, 291, 280, 282), (283, 285, 272, 277), (274, 276, 263, 268), (264, 266, 255, 259), (273, 262, 275, 269), (270, 271, 284, 281), (278, 279, 290, 286), (293, 287, 300, 297), (294, 295, 257, 261), (291, 290, 287, 288), (280, 279, 278, 282), (290, 291, 289, 286), (265, 266, 264, 267), (297, 299, 292, 293), (286, 289, 282, 278), (281, 283, 277, 270), (269, 274, 268, 273), (267, 264, 259, 258), (285, 284, 279, 280), (296, 295, 294, 298), (284, 285, 283, 281), (266, 265, 262, 263), (14, 17, 1160, 1157), (17, 311, 310, 16, 1193, 1159), (16, 15, 1195, 1193), (311, 17, 307, 315), (17, 14, 304, 307), (309, 15, 305, 313), (14, 308, 312, 304), (312, 308, 316, 320), (16, 310, 314, 306), (311, 315, 323, 319), (313, 305, 325), (316, 317, 321, 320), (318, 319, 323, 322), (314, 310, 318, 322), (309, 313, 321, 317), (306, 314, 326), (310, 311, 319, 318), (308, 309, 317, 316), (305, 306, 326, 325), (321, 313, 312, 320), (326, 314, 315, 327), (315, 307, 327), (322, 323, 315, 314), (304, 312, 324), (307, 304, 324, 327), (329, 328, 330, 331), (343, 342, 337, 336), (324, 325, 331, 330), (331, 325, 332), (326, 327, 328, 329), (332, 333, 329, 331), (326, 329, 333), (325, 326, 333, 332), (351, 358, 357, 341), (344, 343, 336, 354), (345, 344, 354, 355), (342, 345, 355, 337), (357, 356, 340, 341), (352, 351, 341, 340), (359, 352, 340, 356), (334, 353, 365, 360), (349, 348, 345, 342), (348, 347, 344, 345), (347, 346, 343, 344), (346, 349, 342, 343), (330, 328, 349, 346), (324, 330, 346, 347), (327, 324, 347, 348), (328, 327, 348, 349), (353, 338, 362, 365), (354, 336, 352, 359), (336, 337, 351, 352), (337, 355, 358, 351), (334, 335, 355, 354), (339, 338, 356, 357), (350, 339, 357, 358), (353, 334, 354, 359), (335, 350, 358, 355), (338, 353, 359, 356), (364, 365, 362, 363), (361, 360, 365, 364), (338, 339, 363, 362), (350, 335, 361, 364), (339, 350, 364, 363), (335, 334, 360, 361), (325, 324, 312, 313), (366, 367, 369, 368), (368, 369, 371, 370), (370, 371, 373, 372), (372, 373, 375, 374), (374, 375, 377, 376), (376, 377, 379, 378), (378, 379, 381, 380), (380, 381, 383, 382), (382, 383, 385, 384), (384, 385, 367, 366), (367, 386, 387, 369), (369, 387, 388, 371), (371, 388, 389, 373), (373, 389, 390, 375), (375, 390, 391, 377), (377, 391, 392, 379), (379, 392, 393, 381), (381, 393, 394, 383), (383, 394, 395, 385), (385, 395, 386, 367), (386, 396, 397, 387), (387, 397, 398, 388), (388, 398, 399, 389), (389, 399, 400, 390), (390, 400, 401, 391), (391, 401, 402, 392), (392, 402, 403, 393), (393, 403, 404, 394), (394, 404, 405, 395), (395, 405, 396, 386), (396, 406, 407, 397), (397, 407, 408, 398), (398, 408, 409, 399), (399, 409, 410, 400), (400, 410, 411, 401), (401, 411, 412, 402), (402, 412, 413, 403), (403, 413, 414, 404), (404, 414, 415, 405), (405, 415, 406, 396), (406, 416, 417, 407), (407, 417, 418, 408), (408, 418, 419, 409), (409, 419, 420, 410), (410, 420, 421, 411), (411, 421, 422, 412), (412, 422, 423, 413), (413, 423, 424, 414), (414, 424, 425, 415), (415, 425, 416, 406), (416, 426, 427, 417), (417, 427, 428, 418), (418, 428, 429, 419), (419, 429, 430, 420), (420, 430, 431, 421), (421, 431, 432, 422), (422, 432, 433, 423), (423, 433, 434, 424), (424, 434, 435, 425), (425, 435, 426, 416), (426, 436, 437, 427), (427, 437, 438, 428), (428, 438, 439, 429), (429, 439, 440, 430), (430, 440, 441, 431), (431, 441, 442, 432), (432, 442, 443, 433), (433, 443, 444, 434), (434, 444, 445, 435), (435, 445, 436, 426), (446, 447, 449, 448), (448, 449, 451, 450), (450, 451, 453, 452), (452, 453, 455, 454), (454, 455, 457, 456), (456, 457, 459, 458), (458, 459, 461, 460), (460, 461, 463, 462), (462, 463, 465, 464), (464, 465, 447, 446), (447, 466, 467, 449), (449, 467, 468, 451), (451, 468, 469, 453), (453, 469, 470, 455), (455, 470, 471, 457), (457, 471, 472, 459), (459, 472, 473, 461), (461, 473, 474, 463), (463, 474, 475, 465), (465, 475, 466, 447), (466, 476, 477, 467), (467, 477, 478, 468), (468, 478, 479, 469), (469, 479, 480, 470), (470, 480, 481, 471), (471, 481, 482, 472), (472, 482, 483, 473), (473, 483, 484, 474), (474, 484, 485, 475), (475, 485, 476, 466), (476, 486, 487, 477), (477, 487, 488, 478), (478, 488, 489, 479), (479, 489, 490, 480), (480, 490, 491, 481), (481, 491, 492, 482), (482, 492, 493, 483), (483, 493, 494, 484), (484, 494, 495, 485), (485, 495, 486, 476), (486, 496, 497, 487), (487, 497, 498, 488), (488, 498, 499, 489), (489, 499, 500, 490), (490, 500, 501, 491), (491, 501, 502, 492), (492, 502, 503, 493), (493, 503, 504, 494), (494, 504, 505, 495), (495, 505, 496, 486), (496, 506, 507, 497), (497, 507, 508, 498), (498, 508, 509, 499), (499, 509, 510, 500), (500, 510, 511, 501), (501, 511, 512, 502), (502, 512, 513, 503), (503, 513, 514, 504), (504, 514, 515, 505), (505, 515, 506, 496), (506, 516, 517, 507), (507, 517, 518, 508), (508, 518, 519, 509), (509, 519, 520, 510), (510, 520, 521, 511), (511, 521, 522, 512), (512, 522, 523, 513), (513, 523, 524, 514), (514, 524, 525, 515), (515, 525, 516, 506), (516, 526, 527, 517), (517, 527, 528, 518), (518, 528, 529, 519), (519, 529, 530, 520), (520, 530, 531, 521), (521, 531, 532, 522), (522, 532, 533, 523), (523, 533, 534, 524), (524, 534, 535, 525), (525, 535, 526, 516), (526, 536, 537, 527), (527, 537, 538, 528), (528, 538, 539, 529), (529, 539, 540, 530), (530, 540, 541, 531), (531, 541, 542, 532), (532, 542, 543, 533), (533, 543, 544, 534), (534, 544, 545, 535), (535, 545, 536, 526), (536, 546, 547, 537), (537, 547, 548, 538), (538, 548, 549, 539), (539, 549, 550, 540), (540, 550, 551, 541), (541, 551, 552, 542), (542, 552, 553, 543), (543, 553, 554, 544), (544, 554, 555, 545), (545, 555, 546, 536), (546, 556, 557, 547), (547, 557, 558, 548), (548, 558, 559, 549), (549, 559, 560, 550), (550, 560, 561, 551), (551, 561, 562, 552), (552, 562, 563, 553), (553, 563, 564, 554), (554, 564, 565, 555), (555, 565, 556, 546), (556, 566, 567, 557), (557, 567, 568, 558), (558, 568, 569, 559), (559, 569, 570, 560), (560, 570, 571, 561), (561, 571, 572, 562), (562, 572, 573, 563), (563, 573, 574, 564), (564, 574, 575, 565), (565, 575, 566, 556), (566, 576, 577, 567), (567, 577, 578, 568), (568, 578, 579, 569), (569, 579, 580, 570), (570, 580, 581, 571), (571, 581, 582, 572), (572, 582, 583, 573), (573, 583, 584, 574), (574, 584, 585, 575), (575, 585, 576, 566), (576, 586, 587, 577), (577, 587, 588, 578), (578, 588, 589, 579), (579, 589, 590, 580), (580, 590, 591, 581), (581, 591, 592, 582), (582, 592, 593, 583), (583, 593, 594, 584), (584, 594, 595, 585), (585, 595, 586, 576), (586, 596, 597, 587), (587, 597, 598, 588), (588, 598, 599, 589), (589, 599, 600, 590), (590, 600, 601, 591), (591, 601, 602, 592), (592, 602, 603, 593), (593, 603, 604, 594), (594, 604, 605, 595), (595, 605, 596, 586), (596, 606, 607, 597), (597, 607, 608, 598), (598, 608, 609, 599), (599, 609, 610, 600), (600, 610, 611, 601), (601, 611, 612, 602), (602, 612, 613, 603), (603, 613, 614, 604), (604, 614, 615, 605), (605, 615, 606, 596), (606, 616, 617, 607), (607, 617, 618, 608), (608, 618, 619, 609), (609, 619, 620, 610), (610, 620, 621, 611), (611, 621, 622, 612), (612, 622, 623, 613), (613, 623, 624, 614), (614, 624, 625, 615), (615, 625, 616, 606), (224, 7, 231, 244), (191, 200, 240, 231), (2, 219, 191, 3), (1189, 245, 225, 12), (5, 235, 190, 1), (5, 4, 222, 235), (223, 222, 4), (223, 4, 0, 218), (1, 190, 218, 0), (225, 245, 235, 222), (626, 627, 629, 628), (628, 629, 631, 630), (630, 631, 633, 632), (632, 633, 635, 634), (634, 635, 637, 636), (636, 637, 639, 638), (638, 639, 641, 640), (640, 641, 643, 642), (629, 627, 645, 643, 641, 639, 637, 635, 633, 631), (642, 643, 645, 644), (644, 645, 627, 626), (646, 647, 649, 648), (648, 649, 651, 650), (650, 651, 653, 652), (652, 653, 655, 654), (654, 655, 657, 656), (656, 657, 659, 658), (658, 659, 661, 660), (660, 661, 663, 662), (649, 647, 665, 663, 661, 659, 657, 655, 653, 651), (662, 663, 665, 664), (664, 665, 647, 646), (666, 667, 669, 668), (668, 669, 671, 670), (670, 671, 673, 672), (672, 673, 675, 674), (674, 675, 677, 676), (676, 677, 679, 678), (678, 679, 681, 680), (680, 681, 683, 682), (669, 667, 685, 683, 681, 679, 677, 675, 673, 671), (682, 683, 685, 684), (684, 685, 667, 666), (686, 687, 689, 688), (688, 689, 691, 690), (690, 691, 693, 692), (692, 693, 695, 694), (694, 695, 697, 696), (696, 697, 699, 698), (698, 699, 701, 700), (700, 701, 703, 702), (689, 687, 705, 703, 701, 699, 697, 695, 693, 691), (702, 703, 705, 704), (704, 705, 687, 686), (706, 707, 709, 708), (708, 709, 711, 710), (710, 711, 713, 712), (712, 713, 715, 714), (714, 715, 717, 716), (716, 717, 719, 718), (718, 719, 721, 720), (720, 721, 723, 722), (722, 723, 725, 724), (724, 725, 707, 706), (710, 712, 729, 728), (727, 728, 738, 737), (708, 710, 728, 727), (724, 706, 726, 735), (722, 724, 735, 734), (720, 722, 734, 733), (718, 720, 733, 732), (716, 718, 732, 731), (714, 716, 731, 730), (712, 714, 730, 729), (706, 708, 727, 726), (744, 745, 746), (734, 735, 745, 744), (731, 732, 742, 741), (728, 729, 739, 738), (735, 726, 736, 745), (732, 733, 743, 742), (729, 730, 740, 739), (726, 727, 737, 736), (733, 734, 744, 743), (730, 731, 741, 740), (741, 742, 746), (738, 739, 746), (745, 736, 746), (742, 743, 746), (739, 740, 746), (736, 737, 746), (743, 744, 746), (740, 741, 746), (737, 738, 746), (747, 751, 750), (754, 755, 765, 764), (747, 748, 757), (747, 755, 754), (747, 752, 751), (747, 749, 748), (747, 756, 755), (747, 753, 752), (747, 750, 749), (747, 757, 756), (747, 754, 753), (761, 762, 772, 771), (751, 752, 762, 761), (748, 749, 759, 758), (755, 756, 766, 765), (752, 753, 763, 762), (749, 750, 760, 759), (756, 757, 767, 766), (753, 754, 764, 763), (750, 751, 761, 760), (757, 748, 758, 767), (768, 769, 779, 778), (758, 759, 769, 768), (765, 766, 776, 775), (762, 763, 773, 772), (759, 760, 770, 769), (766, 767, 777, 776), (763, 764, 774, 773), (760, 761, 771, 770), (767, 758, 768, 777), (764, 765, 775, 774), (785, 786, 796, 795), (775, 776, 786, 785), (772, 773, 783, 782), (769, 770, 780, 779), (776, 777, 787, 786), (773, 774, 784, 783), (770, 771, 781, 780), (777, 768, 778, 787), (774, 775, 785, 784), (771, 772, 782, 781), (792, 793, 803, 802), (782, 783, 793, 792), (779, 780, 790, 789), (786, 787, 797, 796), (783, 784, 794, 793), (780, 781, 791, 790), (787, 778, 788, 797), (784, 785, 795, 794), (781, 782, 792, 791), (778, 779, 789, 788), (789, 790, 800, 799), (796, 797, 807, 806), (793, 794, 804, 803), (790, 791, 801, 800), (797, 788, 798, 807), (794, 795, 805, 804), (791, 792, 802, 801), (788, 789, 799, 798), (795, 796, 806, 805), (1164, 1165, 862, 863), (1168, 1171, 866, 861), (1170, 1161, 864, 867), (1172, 1167, 810, 817), (814, 809, 1162, 1169), (1166, 811, 810, 1167), (816, 823, 1173, 818), (1171, 1174, 865, 866), (1174, 1175, 868, 865), (822, 815, 819, 1176), (823, 816, 1178, 1183), (821, 825, 820, 1184, 1181), (825, 821, 834, 831), (815, 822, 1182, 1179), (813, 824, 812, 822, 823), (812, 826, 821, 1182, 822), (820, 827, 813, 823, 1183), (824, 813, 830, 829), (813, 827, 835, 830), (821, 826, 833, 834), (829, 830, 838, 828), (834, 833, 841, 842), (836, 829, 828, 844), (833, 836, 844, 841), (827, 820, 832, 835), (820, 825, 831, 832), (826, 812, 836, 833), (812, 824, 829, 836), (841, 844, 851, 848), (840, 839, 846, 847), (843, 840, 847, 850), (839, 842, 849, 846), (830, 835, 843, 838), (831, 834, 842, 839), (835, 832, 840, 843), (832, 831, 839, 840), (850, 847, 856, 859), (846, 849, 858, 855), (845, 850, 859, 854), (837, 845, 854, 853), (844, 828, 837, 851), (842, 841, 848, 849), (828, 838, 845, 837), (838, 843, 850, 845), (853, 854, 852), (858, 857, 852), (860, 853, 852), (857, 860, 852), (847, 846, 855, 856), (848, 851, 860, 857), (851, 837, 853, 860), (849, 848, 857, 858), (854, 859, 852), (855, 858, 852), (859, 856, 852), (856, 855, 852), (864, 863, 871, 872), (811, 1166, 1163, 808), (823, 822, 1176, 1173), (1176, 819, 814, 1169), (818, 1173, 1172, 817), (1175, 1170, 867, 868), (1165, 1168, 861, 862), (808, 1163, 1162, 809), (866, 865, 873, 874), (865, 868, 876, 873), (861, 866, 874, 869), (862, 861, 869, 870), (863, 862, 870, 871), (868, 867, 875, 876), (867, 864, 872, 875), (889, 882, 958, 964, 988, 982, 970, 1024, 1020, 1002, 1012, 908), (885, 890, 904, 901), (874, 873, 888, 887), (877, 886, 907, 1011, 1001, 1047, 1031, 1019, 1023, 1037, 975, 969, 981, 995, 991, 987, 963, 957), (869, 874, 887, 886, 877, 880), (881, 878, 895, 898), (896, 894, 909, 914), (873, 876, 891, 890, 885, 888), (876, 875, 892, 891), (871, 870, 879, 878, 881, 884), (872, 871, 884, 883), (875, 872, 883, 882, 889, 892), (909, 910, 915, 916, 911, 912), (901, 900, 893, 895, 905, 907), (893, 900, 1045, 1044), (898, 897, 902, 904, 908, 906), (899, 903, 911, 916), (902, 897, 1043, 1046), (913, 914, 909, 912), (877, 878, 879, 880), (881, 882, 883, 884), (885, 886, 887, 888), (889, 890, 891, 892), (893, 894, 895), (896, 897, 898), (899, 900, 901), (902, 903, 904), (904, 903, 899, 901), (877, 905, 895, 878), (904, 890, 889, 908), (881, 898, 906, 882), (885, 901, 907, 886), (893, 1044, 1009, 1051, 1052, 1036, 1033, 1041, 1042, 980, 977, 999, 1000, 1016, 994, 961, 962, 910, 909, 894), (913, 960, 959, 993, 1015, 998, 997, 978, 979, 1040, 1039, 1034, 1035, 1050, 1049, 1010, 1043, 897, 896, 914), (902, 1046, 1013, 1003, 1006, 1028, 1021, 1025, 1030, 973, 972, 983, 986, 1018, 989, 966, 967, 912, 911, 903), (899, 916, 915, 965, 968, 990, 1017, 985, 984, 974, 971, 1029, 1026, 1022, 1027, 1005, 1004, 1014, 1045, 900), (870, 869, 880, 879), (895, 894, 896, 898), (920, 919, 927, 928), (921, 918, 926, 929), (922, 923, 931, 930), (918, 917, 925, 926), (919, 922, 930, 927), (924, 921, 929, 932), (917, 920, 928, 925), (928, 927, 930, 931, 932, 929, 926, 925), (920, 917, 918, 921, 924, 923, 922, 919), (923, 924, 932, 931), (933, 934, 936, 935), (935, 936, 940, 939), (939, 940, 938, 937), (937, 938, 934, 933), (937, 933, 942, 944), (943, 944, 948, 947), (935, 939, 943, 941), (933, 935, 941, 942), (939, 937, 944, 943), (954, 953, 950, 952), (942, 941, 945, 946), (944, 942, 946, 948), (941, 943, 947, 945), (949, 951, 952, 950), (956, 955, 951, 949), (955, 954, 952, 951), (953, 956, 949, 950), (946, 945, 956, 953), (947, 948, 954, 955), (945, 947, 955, 956), (948, 946, 953, 954), (1020, 1021, 1028, 1035, 1034, 1032), (1022, 1019, 1031, 1033, 1036, 1027), (1047, 1051, 1009, 1007), (1049, 1048, 1008, 1010), (1001, 1004, 1005, 1052, 1051, 1047), (1003, 1002, 1048, 1049, 1050, 1006), (1006, 1050, 1035, 1028), (1030, 1040, 979, 973), (986, 998, 1015, 1018), (967, 960, 913, 912), (963, 968, 965, 962, 961, 957), (966, 964, 958, 959, 960, 967), (991, 995, 975, 1037, 1031, 1047, 1007, 1011, 907, 905, 877, 957), (1023, 1026, 1029, 1042, 1041, 1037), (1025, 1024, 1038, 1039, 1040, 1030), (1019, 1022, 1026, 1023), (1021, 1020, 1024, 1025), (995, 999, 977, 975), (997, 996, 976, 978), (1037, 1041, 1033, 1031), (1039, 1038, 1032, 1034), (981, 984, 985, 1000, 999, 995), (983, 982, 996, 997, 998, 986), (987, 990, 968, 963), (989, 988, 964, 966), (1012, 1013, 1046, 1043, 1010, 1008), (1014, 1011, 1007, 1009, 1044, 1045), (988, 989, 1018, 1015, 993, 992), (990, 987, 991, 994, 1016, 1017), (969, 974, 984, 981), (972, 970, 982, 983), (908, 1012, 1008, 1048, 1002, 1020, 1032, 1038, 1024, 970, 976, 996, 982, 988, 992, 958, 882, 906), (970, 972, 973, 979, 978, 976), (974, 969, 975, 977, 980, 971), (1011, 1014, 1004, 1001), (1013, 1012, 1002, 1003), (1052, 1005, 1027, 1036), (1042, 1029, 971, 980), (1000, 985, 1017, 1016), (962, 965, 915, 910), (957, 961, 994, 991), (959, 958, 992, 993), (1058, 1059, 1078, 1077), (1069, 1059, 1099, 1109), (1057, 1067, 1086, 1076), (1067, 1057, 1097, 1107), (1063, 1072, 1091, 1092), (1066, 1065, 1105, 1106), (1070, 1060, 1079, 1089), (1057, 1058, 1098, 1097), (1065, 1064, 1083, 1084), (1060, 1070, 1110, 1100), (1098, 1108, 1148, 1138), (1078, 1088, 1128, 1118), (1109, 1099, 1139, 1149), (1092, 1091, 1131, 1132), (1112, 1111, 1151, 1152), (1059, 1069, 1088, 1078), (1067, 1066, 1085, 1086), (1064, 1054, 1073, 1083), (1068, 1058, 1077, 1087), (1061, 1071, 1090, 1080), (1060, 1061, 1080, 1079), (1066, 1056, 1075, 1085), (1069, 1068, 1087, 1088), (1055, 1065, 1084, 1074), (1054, 1055, 1074, 1073), (1062, 1053, 1082, 1081), (1053, 1063, 1092, 1082), (1071, 1070, 1089, 1090), (1072, 1062, 1081, 1091), (1056, 1057, 1076, 1075), (1090, 1089, 1129, 1130), (1110, 1109, 1149, 1150), (1088, 1087, 1127, 1128), (1108, 1107, 1147, 1148), (1086, 1085, 1125, 1126), (1054, 1064, 1104, 1094), (1059, 1060, 1100, 1099), (1058, 1068, 1108, 1098), (1068, 1067, 1107, 1108), (1071, 1061, 1101, 1111), (1056, 1066, 1106, 1096), (1053, 1054, 1094, 1093), (1061, 1062, 1102, 1101), (1065, 1055, 1095, 1105), (1070, 1069, 1109, 1110), (1063, 1053, 1093, 1103), (1055, 1056, 1096, 1095), (1064, 1063, 1103, 1104), (1062, 1072, 1112, 1102), (1072, 1071, 1111, 1112), (1117, 1118, 1128, 1127), (1121, 1122, 1132, 1131), (1115, 1116, 1126, 1125), (1119, 1120, 1130, 1129), (1113, 1114, 1124, 1123), (1135, 1136, 1146, 1145), (1139, 1140, 1150, 1149), (1133, 1134, 1144, 1143), (1137, 1138, 1148, 1147), (1141, 1142, 1152, 1151), (1087, 1077, 1117, 1127), (1096, 1106, 1146, 1136), (1085, 1075, 1115, 1125), (1105, 1095, 1135, 1145), (1074, 1084, 1124, 1114), (1093, 1094, 1134, 1133), (1073, 1074, 1114, 1113), (1103, 1093, 1133, 1143), (1082, 1092, 1132, 1122), (1095, 1096, 1136, 1135), (1075, 1076, 1116, 1115), (1102, 1112, 1152, 1142), (1091, 1081, 1121, 1131), (1097, 1098, 1138, 1137), (1077, 1078, 1118, 1117), (1100, 1110, 1150, 1140), (1089, 1079, 1119, 1129), (1099, 1100, 1140, 1139), (1079, 1080, 1120, 1119), (1107, 1097, 1137, 1147), (1076, 1086, 1126, 1116), (1101, 1102, 1142, 1141), (1081, 1082, 1122, 1121), (1094, 1104, 1144, 1134), (1083, 1073, 1113, 1123), (1104, 1103, 1143, 1144), (1084, 1083, 1123, 1124), (1111, 1101, 1141, 1151), (1080, 1090, 1130, 1120), (1106, 1105, 1145, 1146), (1153, 1154, 12), (1155, 1156, 13), (1157, 1158, 14), (1159, 1160, 17), (1157, 1156, 1155, 1158), (1159, 1154, 1153, 1160), (1189, 12, 1154, 1194), (1168, 1165, 1166, 1167), (1164, 1161, 1162, 1163), (1163, 1166, 1165, 1164), (1174, 1171, 1172, 1173), (1170, 1175, 1176, 1169), (1175, 1174, 1173, 1176), (1161, 1170, 1169, 1162), (1167, 1172, 1171, 1168), (1161, 1164, 863, 864), (1181, 1182, 821), (1183, 1184, 820), (1177, 1184, 1183, 1178), (1181, 1180, 1179, 1182), (1184, 1177, 1180, 1181), (1186, 1191, 230, 241), (1189, 1192, 233, 245), (1192, 1185, 237, 233), (1191, 1188, 244, 230), (1191, 1186, 1185, 1192), (1185, 1186, 241, 237), (1191, 1192, 1189, 1188), (1196, 1188, 1189, 1194), (303, 1190, 1194, 1193), (1187, 302, 1195, 1196), (302, 303, 1193, 1195), (1190, 1187, 1196, 1194), (1197, 1199, 1203, 1201), (302, 1187, 1200, 1199), (303, 302, 1199, 1197), (1190, 303, 1197, 1198), (1203, 1204, 1215, 1211), (1198, 1197, 1201, 1202), (1200, 1198, 1202, 1204), (1199, 1200, 1204, 1203), (1201, 1203, 1211, 1213, 1212, 1205, 1207, 1206), (1204, 1202, 1208, 1210, 1209, 1214, 1216, 1215), (1209, 1205, 1212, 1214), (1205, 1209, 1210, 1207), (1207, 1210, 1208, 1206), (1211, 1215, 1216, 1213), (1213, 1216, 1214, 1212), (1202, 1201, 1206, 1208)])
me_cube_001.polygons.foreach_set('material_index', [0, 0, 0, 0, 0, 0, 0, 0, 0, 0, 0, 0, 0, 0, 0, 0, 0, 0, 0, 0, 0, 0, 0, 0, 0, 0, 0, 0, 0, 0, 0, 0, 0, 0, 0, 0, 0, 0, 0, 0, 0, 0, 0, 0, 0, 0, 0, 0, 0, 0, 0, 0, 0, 0, 0, 0, 0, 0, 0, 0, 0, 0, 0, 0, 0, 0, 0, 0, 0, 0, 0, 0, 0, 0, 0, 0, 0, 0, 0, 0, 0, 0, 0, 0, 0, 0, 0, 0, 0, 0, 0, 0, 0, 0, 0, 0, 0, 0, 0, 0, 0, 0, 0, 0, 0, 0, 0, 0, 0, 0, 0, 0, 0, 0, 0, 0, 0, 0, 0, 0, 0, 0, 0, 0, 0, 0, 0, 0, 0, 0, 0, 0, 0, 0, 0, 0, 0, 0, 0, 0, 0, 0, 0, 0, 0, 0, 0, 0, 0, 0, 0, 0, 0, 0, 0, 0, 0, 0, 0, 0, 0, 0, 0, 0, 0, 0, 0, 0, 0, 0, 0, 0, 0, 0, 0, 0, 0, 0, 0, 0, 0, 0, 0, 0, 0, 0, 0, 0, 0, 0, 0, 0, 0, 0, 0, 0, 0, 0, 0, 0, 0, 0, 0, 0, 0, 0, 0, 0, 0, 0, 0, 0, 0, 0, 0, 0, 0, 0, 0, 0, 0, 0, 0, 0, 0, 0, 0, 0, 0, 0, 0, 0, 0, 0, 0, 0, 0, 0, 0, 0, 0, 0, 0, 0, 0, 0, 0, 0, 0, 0, 0, 0, 0, 0, 0, 0, 0, 0, 0, 0, 0, 0, 0, 0, 0, 0, 0, 0, 0, 0, 0, 0, 0, 0, 0, 0, 0, 0, 0, 0, 0, 0, 0, 0, 0, 0, 0, 0, 0, 0, 0, 0, 0, 0, 0, 0, 0, 0, 0, 0, 0, 0, 0, 0, 0, 0, 0, 0, 0, 0, 0, 0, 0, 0, 0, 0, 0, 0, 0, 0, 0, 0, 0, 0, 0, 0, 0, 0, 0, 0, 0, 0, 0, 0, 0, 0, 0, 0, 0, 0, 0, 0, 0, 0, 0, 0, 0, 0, 0, 0, 1, 1, 1, 1, 1, 1, 1, 1, 1, 1, 1, 1, 1, 1, 1, 1, 1, 1, 1, 1, 1, 1, 1, 1, 1, 1, 1, 1, 1, 1, 1, 1, 1, 1, 1, 1, 1, 1, 1, 1, 1, 1, 1, 1, 1, 1, 1, 1, 1, 1, 1, 1, 1, 1, 1, 1, 1, 1, 1, 1, 1, 1, 1, 1, 1, 1, 1, 1, 1, 1, 1, 1, 1, 1, 1, 1, 1, 1, 1, 1, 1, 1, 1, 1, 1, 1, 1, 1, 1, 1, 1, 1, 1, 1, 1, 1, 1, 1, 1, 1, 1, 1, 1, 1, 1, 1, 1, 1, 1, 1, 1, 1, 1, 1, 1, 1, 1, 1, 1, 1, 1, 1, 1, 1, 1, 1, 1, 1, 1, 1, 1, 1, 1, 1, 1, 1, 1, 1, 1, 1, 1, 1, 1, 1, 1, 1, 1, 1, 1, 1, 1, 1, 1, 1, 1, 1, 1, 1, 1, 1, 1, 1, 1, 1, 1, 1, 1, 1, 1, 1, 1, 1, 1, 1, 1, 1, 1, 1, 1, 1, 1, 1, 1, 1, 1, 1, 1, 1, 1, 1, 1, 1, 1, 1, 1, 1, 1, 1, 1, 1, 1, 1, 1, 1, 1, 1, 1, 1, 1, 1, 1, 1, 1, 1, 1, 1, 1, 1, 1, 1, 1, 1, 1, 1, 1, 1, 1, 1, 1, 1, 1, 1, 1, 1, 1, 1, 1, 1, 1, 1, 0, 0, 0, 0, 0, 0, 0, 0, 0, 0, 0, 0, 0, 0, 0, 0, 0, 0, 0, 0, 0, 0, 0, 0, 0, 0, 0, 0, 0, 0, 0, 0, 0, 0, 0, 0, 0, 0, 0, 0, 0, 0, 0, 0, 0, 0, 0, 0, 0, 0, 0, 0, 0, 0, 1, 1, 1, 1, 1, 1, 1, 1, 1, 1, 3, 3, 3, 3, 3, 3, 3, 3, 3, 3, 3, 3, 3, 3, 3, 3, 3, 3, 3, 3, 3, 3, 3, 3, 3, 3, 3, 3, 3, 3, 3, 3, 3, 3, 3, 3, 3, 3, 3, 3, 3, 3, 3, 3, 3, 3, 3, 3, 3, 3, 3, 1, 3, 3, 3, 3, 3, 3, 3, 3, 3, 3, 1, 1, 1, 1, 1, 1, 1, 1, 1, 3, 3, 3, 3, 3, 3, 3, 3, 3, 3, 3, 3, 3, 3, 3, 3, 3, 3, 3, 2, 2, 2, 2, 2, 2, 2, 2, 2, 2, 0, 0, 0, 0, 0, 0, 0, 0, 0, 0, 0, 0, 0, 0, 0, 0, 0, 0, 0, 0, 0, 0, 0, 0, 0, 0, 0, 0, 0, 0, 0, 0, 0, 0, 0, 0, 0, 0, 0, 0, 0, 0, 0, 0, 0, 0, 0, 2, 0, 2, 2, 2, 2, 2, 0, 0, 0, 0, 0, 0, 0, 0, 0, 0, 0, 0, 0, 0, 0, 0, 0, 0, 0, 0, 0, 0, 0, 0, 0, 0, 0, 0, 0, 0, 0, 0, 0, 0, 0, 0, 0, 0, 0, 0, 0, 0, 0, 0, 0, 2, 2, 2, 2, 2, 2, 2, 2, 2, 2, 0, 0, 0, 0, 0, 0, 0, 0, 0, 0, 0, 0, 0, 0, 0, 0, 0, 0, 0, 0, 0, 0, 0, 0, 0, 0, 0, 0, 0, 0, 0, 0, 0, 0, 0, 0, 0, 0, 0, 0, 0, 0, 0, 0, 0, 0, 0, 0, 0, 0, 0, 0, 0, 0, 0, 0, 0, 0, 0, 0, 0, 0, 0, 0, 1, 1, 1, 0, 0, 1, 0, 0, 1, 1, 1, 1, 0, 0, 1, 0, 1, 1, 1, 0, 1, 0, 1, 0, 0, 1, 0, 1, 0, 0, 0, 0, 0, 0, 1, 0, 1, 0, 1, 1, 0, 0, 1, 0, 1, 0, 0, 1, 0, 1, 1, 1, 1, 1, 1, 1, 1, 1, 1, 1, 1, 1, 1, 1, 0, 0, 1, 1, 0, 0, 1, 1, 0, 0, 1, 1, 0, 0, 1, 1, 0, 0, 1, 1, 0, 0, 1, 1, 0, 0, 0, 0, 0, 0, 0, 0, 2, 2, 2, 2, 2, 2, 2, 2, 2, 0, 0, 0, 0, 0, 0, 0, 0, 0, 0, 0, 0, 0, 0, 0, 0, 0, 0, 0, 0, 0, 0, 0, 0, 0, 0, 0, 0, 0, 0, 0, 0, 0])
me_cube_001.materials.append(mat_material_001)
me_cube_001.materials.append(mat_material_002)
me_cube_001.materials.append(mat_material_003)
me_cube_001.materials.append(mat_material_004)
me_cube_001.materials.append(mat_material_005)
me_cube_001.use_remesh_preserve_volume = False
me_cube_001.use_remesh_preserve_attributes = False
me_cube_001.use_mirror_vertex_groups = False
me_cube_001.update()

# ---- objects
ob_cube_003 = bpy.data.objects.new('Cube.003', me_cube)
ob_cube_002 = bpy.data.objects.new('Cube.002', me_cube_000)
ob_sun_001 = bpy.data.objects.new('Sun.001', light_sun_001)
ob_sun = bpy.data.objects.new('Sun', light_sun)
ob_camera = bpy.data.objects.new('Camera', cam_camera)
ob_cube_001 = bpy.data.objects.new('Cube.001', me_cube_002)
ob_cube = bpy.data.objects.new('Cube', me_cube_001)

# ---- transforms, parenting, visibility, modifiers, constraints
ob_cube_003.location = (0.7105, -4.526e-07, 3.087)
ob_cube_003.scale = (0.193, 0.193, 0.193)
ob_cube_003.lineart.crease_threshold = 0.0
ob_cube_002.location = (1.149, -5.178e-07, 3.913)
ob_cube_002.scale = (0.1713, 0.1713, 0.1713)
ob_cube_002.lineart.crease_threshold = 0.0
ob_sun_001.location = (9.594e-05, -4.333, 8.124)
ob_sun_001.rotation_euler = (0.6115, 3.259e-09, -1.445)
ob_sun_001.lineart.crease_threshold = 0.0
ob_sun.location = (9.594e-05, -4.333, 8.124)
ob_sun.rotation_euler = (0.6115, -0.0, 0.0)
ob_sun.lineart.crease_threshold = 0.0
ob_camera.location = (-6.524, -6.992, 4.885)
ob_camera.rotation_euler = (1.389, -8.858e-08, -0.637)
ob_camera.lineart.crease_threshold = 0.0
ob_cube_001.location = (1.488, -3.832e-07, 2.958)
ob_cube_001.scale = (0.108, 0.1465, 0.108)
ob_cube_001.lineart.crease_threshold = 0.0
ob_cube.location = (-0.2709, -0.069, 3.119)
ob_cube.scale = (0.1713, 0.1713, 0.1713)
ob_cube.lineart.crease_threshold = 0.0

# ---- collection membership
col_collection_1.objects.link(ob_cube_003)
col_collection_1.objects.link(ob_cube_002)
col_collection_1.objects.link(ob_sun_001)
col_collection_1.objects.link(ob_sun)
col_collection_1.objects.link(ob_camera)
col_collection_1.objects.link(ob_cube_001)
col_collection_1.objects.link(ob_cube)

# ---- scene / render settings (as saved in the file)
scene.camera = ob_camera
scene.frame_start = 1; scene.frame_end = 250; scene.frame_set(0)
scene.render.engine = 'CYCLES'
scene.render.resolution_percentage = 50
scene.render.dither_intensity = 0.0
scene.render.film_transparent = True
scene.cycles.samples = 128
scene.cycles.sampling_pattern = 'TABULATED_SOBOL'
scene.cycles.use_adaptive_sampling = False
scene.cycles.use_light_tree = False
scene.cycles.blur_glossy = 0.0
scene.cycles.sample_clamp_indirect = 0.0
scene.view_settings.view_transform = 'Standard'
bpy.context.view_layer.update()

